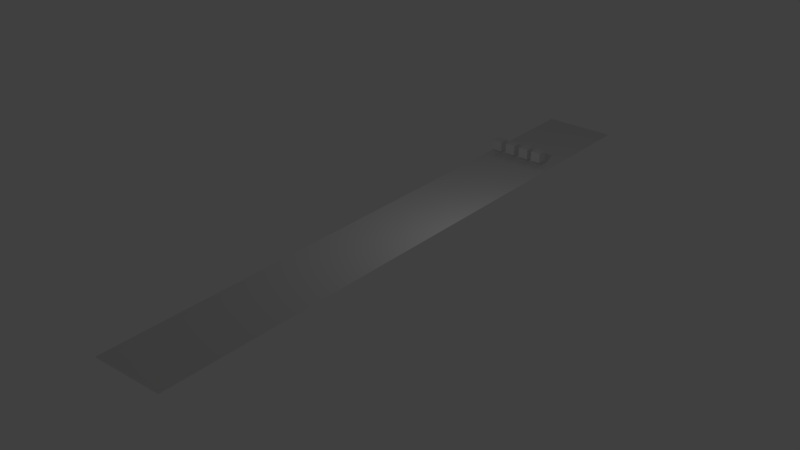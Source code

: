 # Source: Final_with_speed_setup.blend  (saved by Blender 2.78.0; exported with 4.5.12 LTS)
import bpy
from mathutils import Matrix  # noqa: F401  (used for matrix-valued properties, if any)

bpy.ops.wm.read_factory_settings(use_empty=True)
scene = bpy.context.scene
scene.name = 'Scene'

# ---- collections
col_collection_1 = bpy.data.collections.new('Collection 1'); scene.collection.children.link(col_collection_1)
col_collection_2 = bpy.data.collections.new('Collection 2'); scene.collection.children.link(col_collection_2)
col_collection_2.hide_render = True
col_collection_2.hide_viewport = True

# ---- world
world_world = bpy.data.worlds.new('World'); scene.world = world_world
world_world.color = (0.05088, 0.05088, 0.05088)
world_world.use_sun_shadow = False
world_world.sun_shadow_jitter_overblur = 0.0
world_world.cycles.sampling_method = 'MANUAL'

# ---- lights
light_lamp = bpy.data.lights.new('Lamp', 'POINT')
light_lamp.transmission_factor = 0.0
light_lamp.cutoff_distance = 30.0
light_lamp.energy = 100.0
light_lamp.shadow_buffer_clip_start = 1.001
light_lamp.shadow_soft_size = 0.1
light_lamp.shadow_maximum_resolution = 0.006
light_lamp.use_absolute_resolution = True

# ---- meshes
me_cube_004 = bpy.data.meshes.new('Cube.004')
me_cube_004.from_pydata([(-1.0, -1.0, -1.0), (-1.0, -1.0, 1.0), (-1.0, 1.0, -1.0), (-1.0, 1.0, 1.0), (1.0, -1.0, -1.0), (1.0, -1.0, 1.0), (1.0, 1.0, -1.0), (1.0, 1.0, 1.0)], [], [(0, 1, 3, 2), (2, 3, 7, 6), (6, 7, 5, 4), (4, 5, 1, 0), (2, 6, 4, 0), (7, 3, 1, 5)])
me_cube_004.use_remesh_preserve_volume = False
me_cube_004.use_remesh_preserve_attributes = False
me_cube_004.use_mirror_vertex_groups = False
me_cube_004.update()
me_cube_003 = bpy.data.meshes.new('Cube.003')
me_cube_003.from_pydata([(-1.0, -1.0, -1.0), (-1.0, -1.0, 1.0), (-1.0, 1.0, -1.0), (-1.0, 1.0, 1.0), (1.0, -1.0, -1.0), (1.0, -1.0, 1.0), (1.0, 1.0, -1.0), (1.0, 1.0, 1.0)], [], [(0, 1, 3, 2), (2, 3, 7, 6), (6, 7, 5, 4), (4, 5, 1, 0), (2, 6, 4, 0), (7, 3, 1, 5)])
me_cube_003.use_remesh_preserve_volume = False
me_cube_003.use_remesh_preserve_attributes = False
me_cube_003.use_mirror_vertex_groups = False
me_cube_003.update()
me_cube_002 = bpy.data.meshes.new('Cube.002')
me_cube_002.from_pydata([(-1.0, -1.0, -1.0), (-1.0, -1.0, 1.0), (-1.0, 1.0, -1.0), (-1.0, 1.0, 1.0), (1.0, -1.0, -1.0), (1.0, -1.0, 1.0), (1.0, 1.0, -1.0), (1.0, 1.0, 1.0)], [], [(0, 1, 3, 2), (2, 3, 7, 6), (6, 7, 5, 4), (4, 5, 1, 0), (2, 6, 4, 0), (7, 3, 1, 5)])
me_cube_002.use_remesh_preserve_volume = False
me_cube_002.use_remesh_preserve_attributes = False
me_cube_002.use_mirror_vertex_groups = False
me_cube_002.update()
me_cube_001 = bpy.data.meshes.new('Cube.001')
me_cube_001.from_pydata([(-1.0, -1.0, -1.0), (-1.0, -1.0, 1.0), (-1.0, 1.0, -1.0), (-1.0, 1.0, 1.0), (1.0, -1.0, -1.0), (1.0, -1.0, 1.0), (1.0, 1.0, -1.0), (1.0, 1.0, 1.0)], [], [(0, 1, 3, 2), (2, 3, 7, 6), (6, 7, 5, 4), (4, 5, 1, 0), (2, 6, 4, 0), (7, 3, 1, 5)])
me_cube_001.use_remesh_preserve_volume = False
me_cube_001.use_remesh_preserve_attributes = False
me_cube_001.use_mirror_vertex_groups = False
me_cube_001.update()
me_plane = bpy.data.meshes.new('Plane')
me_plane.from_pydata([(-1.0, -1.0, 0.0), (1.0, -1.0, 0.0), (-1.0, 1.0, 0.0), (1.0, 1.0, 0.0)], [], [(0, 1, 3, 2)])
me_plane.use_remesh_preserve_volume = False
me_plane.use_remesh_preserve_attributes = False
me_plane.use_mirror_vertex_groups = False
me_plane.update()
me_sphere_003 = bpy.data.meshes.new('Sphere.003')
me_sphere_003.from_pydata([(0.03806, 0.1913, 0.9808), (0.07466, 0.3753, 0.9239), (0.1084, 0.5449, 0.8315), (0.1379, 0.6935, 0.7071), (0.1622, 0.8155, 0.5556), (0.1802, 0.9061, 0.3827), (0.1913, 0.9619, 0.1951), (0.1951, 0.9808, 7.55e-08), (0.1913, 0.9619, -0.1951), (0.1802, 0.9061, -0.3827), (0.1622, 0.8155, -0.5556), (0.1379, 0.6935, -0.7071), (0.1084, 0.5449, -0.8315), (0.07466, 0.3753, -0.9239), (0.03806, 0.1913, -0.9808), (0.07466, 0.1802, 0.9808), (0.1464, 0.3536, 0.9239), (0.2126, 0.5133, 0.8315), (0.2706, 0.6533, 0.7071), (0.3182, 0.7682, 0.5556), (0.3536, 0.8536, 0.3827), (0.3753, 0.9061, 0.1951), (0.3827, 0.9239, 7.55e-08), (0.3753, 0.9061, -0.1951), (0.3536, 0.8536, -0.3827), (0.3182, 0.7682, -0.5556), (0.2706, 0.6533, -0.7071), (0.2126, 0.5133, -0.8315), (0.1464, 0.3536, -0.9239), (0.07466, 0.1802, -0.9808), (0.1084, 0.1622, 0.9808), (0.2126, 0.3182, 0.9239), (0.3087, 0.4619, 0.8315), (0.3928, 0.5879, 0.7071), (0.4619, 0.6913, 0.5556), (0.5133, 0.7682, 0.3827), (0.5449, 0.8155, 0.1951), (0.5556, 0.8315, 7.55e-08), (0.5449, 0.8155, -0.1951), (0.5133, 0.7682, -0.3827), (0.4619, 0.6913, -0.5556), (0.3928, 0.5879, -0.7071), (0.3087, 0.4619, -0.8315), (0.2126, 0.3182, -0.9239), (0.1084, 0.1622, -0.9808), (0.1379, 0.1379, 0.9808), (0.2706, 0.2706, 0.9239), (0.3928, 0.3928, 0.8315), (0.5, 0.5, 0.7071), (0.5879, 0.5879, 0.5556), (0.6533, 0.6533, 0.3827), (0.6935, 0.6935, 0.1951), (0.7071, 0.7071, 7.55e-08), (0.6935, 0.6935, -0.1951), (0.6533, 0.6533, -0.3827), (0.5879, 0.5879, -0.5556), (0.5, 0.5, -0.7071), (0.3928, 0.3928, -0.8315), (0.2706, 0.2706, -0.9239), (0.1379, 0.1379, -0.9808), (0.1622, 0.1084, 0.9808), (0.3182, 0.2126, 0.9239), (0.4619, 0.3087, 0.8315), (0.5879, 0.3928, 0.7071), (0.6913, 0.4619, 0.5556), (0.7682, 0.5133, 0.3827), (0.8155, 0.5449, 0.1951), (0.8315, 0.5556, 7.55e-08), (0.8155, 0.5449, -0.1951), (0.7682, 0.5133, -0.3827), (0.6913, 0.4619, -0.5556), (0.5879, 0.3928, -0.7071), (0.4619, 0.3087, -0.8315), (0.3182, 0.2126, -0.9239), (0.1622, 0.1084, -0.9808), (0.0, -3.258e-07, -1.0), (0.1802, 0.07466, 0.9808), (0.3536, 0.1464, 0.9239), (0.5133, 0.2126, 0.8315), (0.6533, 0.2706, 0.7071), (0.7682, 0.3182, 0.5556), (0.8536, 0.3536, 0.3827), (0.9061, 0.3753, 0.1951), (0.9239, 0.3827, 7.55e-08), (0.9061, 0.3753, -0.1951), (0.8536, 0.3536, -0.3827), (0.7682, 0.3182, -0.5556), (0.6533, 0.2706, -0.7071), (0.5133, 0.2126, -0.8315), (0.3536, 0.1464, -0.9239), (0.1802, 0.07466, -0.9808), (0.1913, 0.03806, 0.9808), (0.3753, 0.07466, 0.9239), (0.5449, 0.1084, 0.8315), (0.6935, 0.1379, 0.7071), (0.8155, 0.1622, 0.5556), (0.9061, 0.1802, 0.3827), (0.9619, 0.1913, 0.1951), (0.9808, 0.1951, 7.55e-08), (0.9619, 0.1913, -0.1951), (0.9061, 0.1802, -0.3827), (0.8155, 0.1622, -0.5556), (0.6935, 0.1379, -0.7071), (0.5449, 0.1084, -0.8315), (0.3753, 0.07466, -0.9239), (0.1913, 0.03806, -0.9808), (0.1951, -3.266e-07, 0.9808), (0.3827, -3.192e-07, 0.9239), (0.5556, -3.117e-07, 0.8315), (0.7071, -3.192e-07, 0.7071), (0.8315, -3.341e-07, 0.5556), (0.9239, -2.745e-07, 0.3827), (0.9808, -3.937e-07, 0.1951), (1.0, -3.788e-07, 7.55e-08), (0.9808, -3.937e-07, -0.1951), (0.9239, -2.298e-07, -0.3827), (0.8315, -3.341e-07, -0.5556), (0.7071, -3.192e-07, -0.7071), (0.5556, -3.415e-07, -0.8315), (0.3827, -3.043e-07, -0.9239), (0.1951, -3.08e-07, -0.9808), (0.1913, -0.03806, 0.9808), (0.3753, -0.07466, 0.9239), (0.5449, -0.1084, 0.8315), (0.6935, -0.138, 0.7071), (0.8155, -0.1622, 0.5556), (0.9061, -0.1802, 0.3827), (0.9619, -0.1913, 0.1951), (0.9808, -0.1951, 7.55e-08), (0.9619, -0.1913, -0.1951), (0.9061, -0.1802, -0.3827), (0.8155, -0.1622, -0.5556), (0.6935, -0.138, -0.7071), (0.5449, -0.1084, -0.8315), (0.3753, -0.07466, -0.9239), (0.1913, -0.03806, -0.9808), (0.1802, -0.07466, 0.9808), (0.3536, -0.1464, 0.9239), (0.5133, -0.2126, 0.8315), (0.6533, -0.2706, 0.7071), (0.7682, -0.3182, 0.5556), (0.8536, -0.3536, 0.3827), (0.9061, -0.3753, 0.1951), (0.9239, -0.3827, 7.55e-08), (0.9061, -0.3753, -0.1951), (0.8536, -0.3536, -0.3827), (0.7682, -0.3182, -0.5556), (0.6533, -0.2706, -0.7071), (0.5133, -0.2126, -0.8315), (0.3536, -0.1464, -0.9239), (0.1802, -0.07466, -0.9808), (0.1622, -0.1084, 0.9808), (0.3182, -0.2126, 0.9239), (0.4619, -0.3087, 0.8315), (0.5879, -0.3928, 0.7071), (0.6913, -0.4619, 0.5556), (0.7682, -0.5133, 0.3827), (0.8155, -0.5449, 0.1951), (0.8315, -0.5556, 7.55e-08), (0.8155, -0.5449, -0.1951), (0.7682, -0.5133, -0.3827), (0.6913, -0.4619, -0.5556), (0.5879, -0.3928, -0.7071), (0.4619, -0.3087, -0.8315), (0.3182, -0.2126, -0.9239), (0.1622, -0.1084, -0.9808), (0.1379, -0.138, 0.9808), (0.2706, -0.2706, 0.9239), (0.3928, -0.3928, 0.8315), (0.5, -0.5, 0.7071), (0.5879, -0.5879, 0.5556), (0.6533, -0.6533, 0.3827), (0.6935, -0.6935, 0.1951), (0.7071, -0.7071, 7.55e-08), (0.6935, -0.6935, -0.1951), (0.6533, -0.6533, -0.3827), (0.5879, -0.5879, -0.5556), (0.5, -0.5, -0.7071), (0.3928, -0.3928, -0.8315), (0.2706, -0.2706, -0.9239), (0.1379, -0.138, -0.9808), (0.1084, -0.1622, 0.9808), (0.2126, -0.3182, 0.9239), (0.3087, -0.4619, 0.8315), (0.3928, -0.5879, 0.7071), (0.4619, -0.6913, 0.5556), (0.5133, -0.7682, 0.3827), (0.5449, -0.8155, 0.1951), (0.5556, -0.8315, 7.55e-08), (0.5449, -0.8155, -0.1951), (0.5133, -0.7682, -0.3827), (0.4619, -0.6913, -0.5556), (0.3928, -0.5879, -0.7071), (0.3087, -0.4619, -0.8315), (0.2126, -0.3182, -0.9239), (0.1084, -0.1622, -0.9808), (0.07466, -0.1802, 0.9808), (0.1464, -0.3536, 0.9239), (0.2126, -0.5133, 0.8315), (0.2706, -0.6533, 0.7071), (0.3182, -0.7682, 0.5556), (0.3536, -0.8536, 0.3827), (0.3753, -0.9061, 0.1951), (0.3827, -0.9239, 7.55e-08), (0.3753, -0.9061, -0.1951), (0.3536, -0.8536, -0.3827), (0.3182, -0.7682, -0.5556), (0.2706, -0.6533, -0.7071), (0.2126, -0.5133, -0.8315), (0.1464, -0.3536, -0.9239), (0.07466, -0.1802, -0.9808), (0.03806, -0.1913, 0.9808), (0.07466, -0.3753, 0.9239), (0.1084, -0.5449, 0.8315), (0.1379, -0.6935, 0.7071), (0.1622, -0.8155, 0.5556), (0.1802, -0.9061, 0.3827), (0.1913, -0.9619, 0.1951), (0.1951, -0.9808, 7.55e-08), (0.1913, -0.9619, -0.1951), (0.1802, -0.9061, -0.3827), (0.1622, -0.8155, -0.5556), (0.1379, -0.6935, -0.7071), (0.1084, -0.5449, -0.8315), (0.07466, -0.3753, -0.9239), (0.03806, -0.1913, -0.9808), (-7.212e-09, -0.1951, 0.9808), (4.122e-08, -0.3827, 0.9239), (2.632e-08, -0.5556, 0.8315), (-2.584e-08, -0.7071, 0.7071), (-8.544e-08, -0.8315, 0.5556), (6.357e-08, -0.9239, 0.3827), (-8.544e-08, -0.9808, 0.1951), (-1.003e-07, -1.0, 7.55e-08), (-8.544e-08, -0.9808, -0.1951), (6.357e-08, -0.9239, -0.3827), (-8.544e-08, -0.8315, -0.5556), (-2.584e-08, -0.7071, -0.7071), (-1.094e-08, -0.5556, -0.8315), (3.964e-09, -0.3827, -0.9239), (3.964e-09, -0.1951, -0.9808), (-0.03806, -0.1913, 0.9808), (-0.07466, -0.3753, 0.9239), (-0.1084, -0.5449, 0.8315), (-0.1379, -0.6935, 0.7071), (-0.1622, -0.8155, 0.5556), (-0.1802, -0.9061, 0.3827), (-0.1913, -0.9619, 0.1951), (-0.1951, -0.9808, 7.55e-08), (-0.1913, -0.9619, -0.1951), (-0.1802, -0.9061, -0.3827), (-0.1622, -0.8155, -0.5556), (-0.1379, -0.6935, -0.7071), (-0.1084, -0.5449, -0.8315), (-0.07466, -0.3753, -0.9239), (-0.03806, -0.1913, -0.9808), (-0.07466, -0.1802, 0.9808), (-0.1464, -0.3536, 0.9239), (-0.2126, -0.5133, 0.8315), (-0.2706, -0.6533, 0.7071), (-0.3182, -0.7682, 0.5556), (-0.3536, -0.8536, 0.3827), (-0.3753, -0.9061, 0.1951), (-0.3827, -0.9239, 7.55e-08), (-0.3753, -0.9061, -0.1951), (-0.3536, -0.8536, -0.3827), (-0.3182, -0.7682, -0.5556), (-0.2706, -0.6533, -0.7071), (-0.2126, -0.5133, -0.8315), (-0.1464, -0.3536, -0.9239), (-0.07466, -0.1802, -0.9808), (-1.81e-07, -5.968e-07, 1.0), (-0.1084, -0.1622, 0.9808), (-0.2126, -0.3182, 0.9239), (-0.3087, -0.4619, 0.8315), (-0.3928, -0.5879, 0.7071), (-0.4619, -0.6913, 0.5556), (-0.5133, -0.7682, 0.3827), (-0.5449, -0.8155, 0.1951), (-0.5556, -0.8315, 7.55e-08), (-0.5449, -0.8155, -0.1951), (-0.5133, -0.7682, -0.3827), (-0.4619, -0.6913, -0.5556), (-0.3928, -0.5879, -0.7071), (-0.3087, -0.4619, -0.8315), (-0.2126, -0.3182, -0.9239), (-0.1084, -0.1622, -0.9808), (-0.1379, -0.138, 0.9808), (-0.2706, -0.2706, 0.9239), (-0.3928, -0.3928, 0.8315), (-0.5, -0.5, 0.7071), (-0.5879, -0.5879, 0.5556), (-0.6533, -0.6533, 0.3827), (-0.6935, -0.6935, 0.1951), (-0.7071, -0.7071, 7.55e-08), (-0.6935, -0.6935, -0.1951), (-0.6533, -0.6533, -0.3827), (-0.5879, -0.5879, -0.5556), (-0.5, -0.5, -0.7071), (-0.3928, -0.3928, -0.8315), (-0.2706, -0.2706, -0.9239), (-0.1379, -0.1379, -0.9808), (-0.1622, -0.1084, 0.9808), (-0.3182, -0.2126, 0.9239), (-0.4619, -0.3087, 0.8315), (-0.5879, -0.3928, 0.7071), (-0.6913, -0.4619, 0.5556), (-0.7682, -0.5133, 0.3827), (-0.8155, -0.5449, 0.1951), (-0.8315, -0.5556, 7.55e-08), (-0.8155, -0.5449, -0.1951), (-0.7682, -0.5133, -0.3827), (-0.6913, -0.4619, -0.5556), (-0.5879, -0.3928, -0.7071), (-0.4619, -0.3087, -0.8315), (-0.3182, -0.2126, -0.9239), (-0.1622, -0.1084, -0.9808), (-0.1802, -0.07466, 0.9808), (-0.3536, -0.1464, 0.9239), (-0.5133, -0.2126, 0.8315), (-0.6533, -0.2706, 0.7071), (-0.7682, -0.3182, 0.5556), (-0.8536, -0.3536, 0.3827), (-0.9061, -0.3753, 0.1951), (-0.9239, -0.3827, 7.55e-08), (-0.9061, -0.3753, -0.1951), (-0.8536, -0.3536, -0.3827), (-0.7682, -0.3182, -0.5556), (-0.6533, -0.2706, -0.7071), (-0.5133, -0.2126, -0.8315), (-0.3536, -0.1464, -0.9239), (-0.1802, -0.07466, -0.9808), (-0.1913, -0.03806, 0.9808), (-0.3753, -0.07466, 0.9239), (-0.5449, -0.1084, 0.8315), (-0.6935, -0.1379, 0.7071), (-0.8155, -0.1622, 0.5556), (-0.9061, -0.1802, 0.3827), (-0.9619, -0.1913, 0.1951), (-0.9808, -0.1951, 7.55e-08), (-0.9619, -0.1913, -0.1951), (-0.9061, -0.1802, -0.3827), (-0.8155, -0.1622, -0.5556), (-0.6935, -0.1379, -0.7071), (-0.5449, -0.1084, -0.8315), (-0.3753, -0.07466, -0.9239), (-0.1913, -0.03806, -0.9808), (-0.1951, -3.117e-07, 0.9808), (-0.3827, -2.819e-07, 0.9239), (-0.5556, -2.819e-07, 0.8315), (-0.7071, -1.851e-07, 0.7071), (-0.8315, -1.404e-07, 0.5556), (-0.9239, -3.192e-07, 0.3827), (-0.9808, -9.567e-08, 0.1951), (-1.0, -1.404e-07, 7.55e-08), (-0.9808, -9.567e-08, -0.1951), (-0.9239, -3.192e-07, -0.3827), (-0.8315, -1.404e-07, -0.5556), (-0.7071, -1.851e-07, -0.7071), (-0.5556, -2.596e-07, -0.8315), (-0.3827, -2.521e-07, -0.9239), (-0.1951, -3.155e-07, -0.9808), (-0.1913, 0.03806, 0.9808), (-0.3753, 0.07466, 0.9239), (-0.5449, 0.1084, 0.8315), (-0.6935, 0.1379, 0.7071), (-0.8155, 0.1622, 0.5556), (-0.9061, 0.1802, 0.3827), (-0.9619, 0.1913, 0.1951), (-0.9808, 0.1951, 7.55e-08), (-0.9619, 0.1913, -0.1951), (-0.9061, 0.1802, -0.3827), (-0.8155, 0.1622, -0.5556), (-0.6935, 0.1379, -0.7071), (-0.5449, 0.1084, -0.8315), (-0.3753, 0.07466, -0.9239), (-0.1913, 0.03806, -0.9808), (-0.1802, 0.07466, 0.9808), (-0.3536, 0.1464, 0.9239), (-0.5133, 0.2126, 0.8315), (-0.6533, 0.2706, 0.7071), (-0.7682, 0.3182, 0.5556), (-0.8536, 0.3536, 0.3827), (-0.9061, 0.3753, 0.1951), (-0.9239, 0.3827, 7.55e-08), (-0.9061, 0.3753, -0.1951), (-0.8536, 0.3536, -0.3827), (-0.7682, 0.3182, -0.5556), (-0.6533, 0.2706, -0.7071), (-0.5133, 0.2126, -0.8315), (-0.3536, 0.1464, -0.9239), (-0.1802, 0.07466, -0.9808), (-0.1622, 0.1084, 0.9808), (-0.3182, 0.2126, 0.9239), (-0.4619, 0.3087, 0.8315), (-0.5879, 0.3928, 0.7071), (-0.6913, 0.4619, 0.5556), (-0.7682, 0.5133, 0.3827), (-0.8155, 0.5449, 0.1951), (-0.8315, 0.5556, 7.55e-08), (-0.8155, 0.5449, -0.1951), (-0.7682, 0.5133, -0.3827), (-0.6913, 0.4619, -0.5556), (-0.5879, 0.3928, -0.7071), (-0.4619, 0.3087, -0.8315), (-0.3182, 0.2126, -0.9239), (-0.1622, 0.1084, -0.9808), (-0.1379, 0.1379, 0.9808), (-0.2706, 0.2706, 0.9239), (-0.3928, 0.3928, 0.8315), (-0.5, 0.5, 0.7071), (-0.5879, 0.5879, 0.5556), (-0.6533, 0.6533, 0.3827), (-0.6935, 0.6935, 0.1951), (-0.7071, 0.7071, 7.55e-08), (-0.6935, 0.6935, -0.1951), (-0.6533, 0.6533, -0.3827), (-0.5879, 0.5879, -0.5556), (-0.5, 0.5, -0.7071), (-0.3928, 0.3928, -0.8315), (-0.2706, 0.2706, -0.9239), (-0.1379, 0.1379, -0.9808), (-0.1084, 0.1622, 0.9808), (-0.2126, 0.3182, 0.9239), (-0.3087, 0.4619, 0.8315), (-0.3928, 0.5879, 0.7071), (-0.4619, 0.6913, 0.5556), (-0.5133, 0.7682, 0.3827), (-0.5449, 0.8155, 0.1951), (-0.5556, 0.8315, 7.55e-08), (-0.5449, 0.8155, -0.1951), (-0.5133, 0.7682, -0.3827), (-0.4619, 0.6913, -0.5556), (-0.3928, 0.5879, -0.7071), (-0.3087, 0.4619, -0.8315), (-0.2126, 0.3182, -0.9239), (-0.1084, 0.1622, -0.9808), (-0.07466, 0.1802, 0.9808), (-0.1464, 0.3536, 0.9239), (-0.2126, 0.5133, 0.8315), (-0.2706, 0.6533, 0.7071), (-0.3182, 0.7682, 0.5556), (-0.3536, 0.8536, 0.3827), (-0.3753, 0.9061, 0.1951), (-0.3827, 0.9239, 7.55e-08), (-0.3753, 0.9061, -0.1951), (-0.3536, 0.8536, -0.3827), (-0.3182, 0.7682, -0.5556), (-0.2706, 0.6533, -0.7071), (-0.2126, 0.5133, -0.8315), (-0.1464, 0.3536, -0.9239), (-0.07466, 0.1802, -0.9808), (-0.03806, 0.1913, 0.9808), (-0.07466, 0.3753, 0.9239), (-0.1084, 0.5449, 0.8315), (-0.1379, 0.6935, 0.7071), (-0.1622, 0.8155, 0.5556), (-0.1802, 0.9061, 0.3827), (-0.1913, 0.9619, 0.1951), (-0.1951, 0.9808, 7.55e-08), (-0.1913, 0.9619, -0.1951), (-0.1802, 0.9061, -0.3827), (-0.1622, 0.8155, -0.5556), (-0.1379, 0.6935, -0.7071), (-0.1084, 0.5449, -0.8315), (-0.07466, 0.3753, -0.9239), (-0.03806, 0.1913, -0.9808), (3.749e-08, 0.1951, 0.9808), (7.847e-08, 0.3827, 0.9239), (1.083e-07, 0.5556, 0.8315), (1.53e-07, 0.7071, 0.7071), (2.722e-07, 0.8315, 0.5556), (6.357e-08, 0.9239, 0.3827), (2.573e-07, 0.9808, 0.1951), (2.722e-07, 1.0, 7.55e-08), (2.573e-07, 0.9808, -0.1951), (6.357e-08, 0.9239, -0.3827), (2.722e-07, 0.8315, -0.5556), (1.53e-07, 0.7071, -0.7071), (1.232e-07, 0.5556, -0.8315), (7.847e-08, 0.3827, -0.9239), (1.514e-08, 0.1951, -0.9808)], [], [(480, 479, 12, 13), (473, 472, 5, 6), (481, 480, 13, 14), (474, 473, 6, 7), (467, 271, 0), (75, 481, 14), (475, 474, 7, 8), (468, 467, 0, 1), (476, 475, 8, 9), (469, 468, 1, 2), (477, 476, 9, 10), (470, 469, 2, 3), (478, 477, 10, 11), (471, 470, 3, 4), (479, 478, 11, 12), (472, 471, 4, 5), (4, 3, 18, 19), (12, 11, 26, 27), (5, 4, 19, 20), (13, 12, 27, 28), (6, 5, 20, 21), (14, 13, 28, 29), (7, 6, 21, 22), (0, 271, 15), (75, 14, 29), (8, 7, 22, 23), (1, 0, 15, 16), (9, 8, 23, 24), (2, 1, 16, 17), (10, 9, 24, 25), (3, 2, 17, 18), (11, 10, 25, 26), (23, 22, 37, 38), (16, 15, 30, 31), (24, 23, 38, 39), (17, 16, 31, 32), (25, 24, 39, 40), (18, 17, 32, 33), (26, 25, 40, 41), (19, 18, 33, 34), (27, 26, 41, 42), (20, 19, 34, 35), (28, 27, 42, 43), (21, 20, 35, 36), (29, 28, 43, 44), (22, 21, 36, 37), (15, 271, 30), (75, 29, 44), (42, 41, 56, 57), (35, 34, 49, 50), (43, 42, 57, 58), (36, 35, 50, 51), (44, 43, 58, 59), (37, 36, 51, 52), (30, 271, 45), (75, 44, 59), (38, 37, 52, 53), (31, 30, 45, 46), (39, 38, 53, 54), (32, 31, 46, 47), (40, 39, 54, 55), (33, 32, 47, 48), (41, 40, 55, 56), (34, 33, 48, 49), (54, 53, 68, 69), (47, 46, 61, 62), (55, 54, 69, 70), (48, 47, 62, 63), (56, 55, 70, 71), (49, 48, 63, 64), (57, 56, 71, 72), (50, 49, 64, 65), (58, 57, 72, 73), (51, 50, 65, 66), (59, 58, 73, 74), (52, 51, 66, 67), (45, 271, 60), (75, 59, 74), (53, 52, 67, 68), (46, 45, 60, 61), (73, 72, 88, 89), (66, 65, 81, 82), (74, 73, 89, 90), (67, 66, 82, 83), (60, 271, 76), (75, 74, 90), (68, 67, 83, 84), (61, 60, 76, 77), (69, 68, 84, 85), (62, 61, 77, 78), (70, 69, 85, 86), (63, 62, 78, 79), (71, 70, 86, 87), (64, 63, 79, 80), (72, 71, 87, 88), (65, 64, 80, 81), (78, 77, 92, 93), (86, 85, 100, 101), (79, 78, 93, 94), (87, 86, 101, 102), (80, 79, 94, 95), (88, 87, 102, 103), (81, 80, 95, 96), (89, 88, 103, 104), (82, 81, 96, 97), (90, 89, 104, 105), (83, 82, 97, 98), (76, 271, 91), (75, 90, 105), (84, 83, 98, 99), (77, 76, 91, 92), (85, 84, 99, 100), (97, 96, 111, 112), (105, 104, 119, 120), (98, 97, 112, 113), (91, 271, 106), (75, 105, 120), (99, 98, 113, 114), (92, 91, 106, 107), (100, 99, 114, 115), (93, 92, 107, 108), (101, 100, 115, 116), (94, 93, 108, 109), (102, 101, 116, 117), (95, 94, 109, 110), (103, 102, 117, 118), (96, 95, 110, 111), (104, 103, 118, 119), (116, 115, 130, 131), (109, 108, 123, 124), (117, 116, 131, 132), (110, 109, 124, 125), (118, 117, 132, 133), (111, 110, 125, 126), (119, 118, 133, 134), (112, 111, 126, 127), (120, 119, 134, 135), (113, 112, 127, 128), (106, 271, 121), (75, 120, 135), (114, 113, 128, 129), (107, 106, 121, 122), (115, 114, 129, 130), (108, 107, 122, 123), (135, 134, 149, 150), (128, 127, 142, 143), (121, 271, 136), (75, 135, 150), (129, 128, 143, 144), (122, 121, 136, 137), (130, 129, 144, 145), (123, 122, 137, 138), (131, 130, 145, 146), (124, 123, 138, 139), (132, 131, 146, 147), (125, 124, 139, 140), (133, 132, 147, 148), (126, 125, 140, 141), (134, 133, 148, 149), (127, 126, 141, 142), (139, 138, 153, 154), (147, 146, 161, 162), (140, 139, 154, 155), (148, 147, 162, 163), (141, 140, 155, 156), (149, 148, 163, 164), (142, 141, 156, 157), (150, 149, 164, 165), (143, 142, 157, 158), (136, 271, 151), (75, 150, 165), (144, 143, 158, 159), (137, 136, 151, 152), (145, 144, 159, 160), (138, 137, 152, 153), (146, 145, 160, 161), (158, 157, 172, 173), (151, 271, 166), (75, 165, 180), (159, 158, 173, 174), (152, 151, 166, 167), (160, 159, 174, 175), (153, 152, 167, 168), (161, 160, 175, 176), (154, 153, 168, 169), (162, 161, 176, 177), (155, 154, 169, 170), (163, 162, 177, 178), (156, 155, 170, 171), (164, 163, 178, 179), (157, 156, 171, 172), (165, 164, 179, 180), (177, 176, 191, 192), (170, 169, 184, 185), (178, 177, 192, 193), (171, 170, 185, 186), (179, 178, 193, 194), (172, 171, 186, 187), (180, 179, 194, 195), (173, 172, 187, 188), (166, 271, 181), (75, 180, 195), (174, 173, 188, 189), (167, 166, 181, 182), (175, 174, 189, 190), (168, 167, 182, 183), (176, 175, 190, 191), (169, 168, 183, 184), (75, 195, 210), (189, 188, 203, 204), (182, 181, 196, 197), (190, 189, 204, 205), (183, 182, 197, 198), (191, 190, 205, 206), (184, 183, 198, 199), (192, 191, 206, 207), (185, 184, 199, 200), (193, 192, 207, 208), (186, 185, 200, 201), (194, 193, 208, 209), (187, 186, 201, 202), (195, 194, 209, 210), (188, 187, 202, 203), (181, 271, 196), (208, 207, 222, 223), (201, 200, 215, 216), (209, 208, 223, 224), (202, 201, 216, 217), (210, 209, 224, 225), (203, 202, 217, 218), (196, 271, 211), (75, 210, 225), (204, 203, 218, 219), (197, 196, 211, 212), (205, 204, 219, 220), (198, 197, 212, 213), (206, 205, 220, 221), (199, 198, 213, 214), (207, 206, 221, 222), (200, 199, 214, 215), (212, 211, 226, 227), (220, 219, 234, 235), (213, 212, 227, 228), (221, 220, 235, 236), (214, 213, 228, 229), (222, 221, 236, 237), (215, 214, 229, 230), (223, 222, 237, 238), (216, 215, 230, 231), (224, 223, 238, 239), (217, 216, 231, 232), (225, 224, 239, 240), (218, 217, 232, 233), (211, 271, 226), (75, 225, 240), (219, 218, 233, 234), (231, 230, 245, 246), (239, 238, 253, 254), (232, 231, 246, 247), (240, 239, 254, 255), (233, 232, 247, 248), (226, 271, 241), (75, 240, 255), (234, 233, 248, 249), (227, 226, 241, 242), (235, 234, 249, 250), (228, 227, 242, 243), (236, 235, 250, 251), (229, 228, 243, 244), (237, 236, 251, 252), (230, 229, 244, 245), (238, 237, 252, 253), (250, 249, 264, 265), (243, 242, 257, 258), (251, 250, 265, 266), (244, 243, 258, 259), (252, 251, 266, 267), (245, 244, 259, 260), (253, 252, 267, 268), (246, 245, 260, 261), (254, 253, 268, 269), (247, 246, 261, 262), (255, 254, 269, 270), (248, 247, 262, 263), (241, 271, 256), (75, 255, 270), (249, 248, 263, 264), (242, 241, 256, 257), (269, 268, 284, 285), (262, 261, 277, 278), (270, 269, 285, 286), (263, 262, 278, 279), (256, 271, 272), (75, 270, 286), (264, 263, 279, 280), (257, 256, 272, 273), (265, 264, 280, 281), (258, 257, 273, 274), (266, 265, 281, 282), (259, 258, 274, 275), (267, 266, 282, 283), (260, 259, 275, 276), (268, 267, 283, 284), (261, 260, 276, 277), (274, 273, 288, 289), (282, 281, 296, 297), (275, 274, 289, 290), (283, 282, 297, 298), (276, 275, 290, 291), (284, 283, 298, 299), (277, 276, 291, 292), (285, 284, 299, 300), (278, 277, 292, 293), (286, 285, 300, 301), (279, 278, 293, 294), (272, 271, 287), (75, 286, 301), (280, 279, 294, 295), (273, 272, 287, 288), (281, 280, 295, 296), (293, 292, 307, 308), (301, 300, 315, 316), (294, 293, 308, 309), (287, 271, 302), (75, 301, 316), (295, 294, 309, 310), (288, 287, 302, 303), (296, 295, 310, 311), (289, 288, 303, 304), (297, 296, 311, 312), (290, 289, 304, 305), (298, 297, 312, 313), (291, 290, 305, 306), (299, 298, 313, 314), (292, 291, 306, 307), (300, 299, 314, 315), (312, 311, 326, 327), (305, 304, 319, 320), (313, 312, 327, 328), (306, 305, 320, 321), (314, 313, 328, 329), (307, 306, 321, 322), (315, 314, 329, 330), (308, 307, 322, 323), (316, 315, 330, 331), (309, 308, 323, 324), (302, 271, 317), (75, 316, 331), (310, 309, 324, 325), (303, 302, 317, 318), (311, 310, 325, 326), (304, 303, 318, 319), (331, 330, 345, 346), (324, 323, 338, 339), (317, 271, 332), (75, 331, 346), (325, 324, 339, 340), (318, 317, 332, 333), (326, 325, 340, 341), (319, 318, 333, 334), (327, 326, 341, 342), (320, 319, 334, 335), (328, 327, 342, 343), (321, 320, 335, 336), (329, 328, 343, 344), (322, 321, 336, 337), (330, 329, 344, 345), (323, 322, 337, 338), (343, 342, 357, 358), (336, 335, 350, 351), (344, 343, 358, 359), (337, 336, 351, 352), (345, 344, 359, 360), (338, 337, 352, 353), (346, 345, 360, 361), (339, 338, 353, 354), (332, 271, 347), (75, 346, 361), (340, 339, 354, 355), (333, 332, 347, 348), (341, 340, 355, 356), (334, 333, 348, 349), (342, 341, 356, 357), (335, 334, 349, 350), (347, 271, 362), (75, 361, 376), (355, 354, 369, 370), (348, 347, 362, 363), (356, 355, 370, 371), (349, 348, 363, 364), (357, 356, 371, 372), (350, 349, 364, 365), (358, 357, 372, 373), (351, 350, 365, 366), (359, 358, 373, 374), (352, 351, 366, 367), (360, 359, 374, 375), (353, 352, 367, 368), (361, 360, 375, 376), (354, 353, 368, 369), (366, 365, 380, 381), (374, 373, 388, 389), (367, 366, 381, 382), (375, 374, 389, 390), (368, 367, 382, 383), (376, 375, 390, 391), (369, 368, 383, 384), (362, 271, 377), (75, 376, 391), (370, 369, 384, 385), (363, 362, 377, 378), (371, 370, 385, 386), (364, 363, 378, 379), (372, 371, 386, 387), (365, 364, 379, 380), (373, 372, 387, 388), (385, 384, 399, 400), (378, 377, 392, 393), (386, 385, 400, 401), (379, 378, 393, 394), (387, 386, 401, 402), (380, 379, 394, 395), (388, 387, 402, 403), (381, 380, 395, 396), (389, 388, 403, 404), (382, 381, 396, 397), (390, 389, 404, 405), (383, 382, 397, 398), (391, 390, 405, 406), (384, 383, 398, 399), (377, 271, 392), (75, 391, 406), (404, 403, 418, 419), (397, 396, 411, 412), (405, 404, 419, 420), (398, 397, 412, 413), (406, 405, 420, 421), (399, 398, 413, 414), (392, 271, 407), (75, 406, 421), (400, 399, 414, 415), (393, 392, 407, 408), (401, 400, 415, 416), (394, 393, 408, 409), (402, 401, 416, 417), (395, 394, 409, 410), (403, 402, 417, 418), (396, 395, 410, 411), (408, 407, 422, 423), (416, 415, 430, 431), (409, 408, 423, 424), (417, 416, 431, 432), (410, 409, 424, 425), (418, 417, 432, 433), (411, 410, 425, 426), (419, 418, 433, 434), (412, 411, 426, 427), (420, 419, 434, 435), (413, 412, 427, 428), (421, 420, 435, 436), (414, 413, 428, 429), (407, 271, 422), (75, 421, 436), (415, 414, 429, 430), (427, 426, 441, 442), (435, 434, 449, 450), (428, 427, 442, 443), (436, 435, 450, 451), (429, 428, 443, 444), (422, 271, 437), (75, 436, 451), (430, 429, 444, 445), (423, 422, 437, 438), (431, 430, 445, 446), (424, 423, 438, 439), (432, 431, 446, 447), (425, 424, 439, 440), (433, 432, 447, 448), (426, 425, 440, 441), (434, 433, 448, 449), (446, 445, 460, 461), (439, 438, 453, 454), (447, 446, 461, 462), (440, 439, 454, 455), (448, 447, 462, 463), (441, 440, 455, 456), (449, 448, 463, 464), (442, 441, 456, 457), (450, 449, 464, 465), (443, 442, 457, 458), (451, 450, 465, 466), (444, 443, 458, 459), (437, 271, 452), (75, 451, 466), (445, 444, 459, 460), (438, 437, 452, 453), (465, 464, 479, 480), (458, 457, 472, 473), (466, 465, 480, 481), (459, 458, 473, 474), (452, 271, 467), (75, 466, 481), (460, 459, 474, 475), (453, 452, 467, 468), (461, 460, 475, 476), (454, 453, 468, 469), (462, 461, 476, 477), (455, 454, 469, 470), (463, 462, 477, 478), (456, 455, 470, 471), (464, 463, 478, 479), (457, 456, 471, 472)])
me_sphere_003.use_remesh_preserve_volume = False
me_sphere_003.use_remesh_preserve_attributes = False
me_sphere_003.use_mirror_vertex_groups = False
me_sphere_003.update()
me_sphere_002 = bpy.data.meshes.new('Sphere.002')
me_sphere_002.from_pydata([(0.03806, 0.1913, 0.9808), (0.07466, 0.3753, 0.9239), (0.1084, 0.5449, 0.8315), (0.1379, 0.6935, 0.7071), (0.1622, 0.8155, 0.5556), (0.1802, 0.9061, 0.3827), (0.1913, 0.9619, 0.1951), (0.1951, 0.9808, 7.55e-08), (0.1913, 0.9619, -0.1951), (0.1802, 0.9061, -0.3827), (0.1622, 0.8155, -0.5556), (0.1379, 0.6935, -0.7071), (0.1084, 0.5449, -0.8315), (0.07466, 0.3753, -0.9239), (0.03806, 0.1913, -0.9808), (0.07466, 0.1802, 0.9808), (0.1464, 0.3536, 0.9239), (0.2126, 0.5133, 0.8315), (0.2706, 0.6533, 0.7071), (0.3182, 0.7682, 0.5556), (0.3536, 0.8536, 0.3827), (0.3753, 0.9061, 0.1951), (0.3827, 0.9239, 7.55e-08), (0.3753, 0.9061, -0.1951), (0.3536, 0.8536, -0.3827), (0.3182, 0.7682, -0.5556), (0.2706, 0.6533, -0.7071), (0.2126, 0.5133, -0.8315), (0.1464, 0.3536, -0.9239), (0.07466, 0.1802, -0.9808), (0.1084, 0.1622, 0.9808), (0.2126, 0.3182, 0.9239), (0.3087, 0.4619, 0.8315), (0.3928, 0.5879, 0.7071), (0.4619, 0.6913, 0.5556), (0.5133, 0.7682, 0.3827), (0.5449, 0.8155, 0.1951), (0.5556, 0.8315, 7.55e-08), (0.5449, 0.8155, -0.1951), (0.5133, 0.7682, -0.3827), (0.4619, 0.6913, -0.5556), (0.3928, 0.5879, -0.7071), (0.3087, 0.4619, -0.8315), (0.2126, 0.3182, -0.9239), (0.1084, 0.1622, -0.9808), (0.1379, 0.1379, 0.9808), (0.2706, 0.2706, 0.9239), (0.3928, 0.3928, 0.8315), (0.5, 0.5, 0.7071), (0.5879, 0.5879, 0.5556), (0.6533, 0.6533, 0.3827), (0.6935, 0.6935, 0.1951), (0.7071, 0.7071, 7.55e-08), (0.6935, 0.6935, -0.1951), (0.6533, 0.6533, -0.3827), (0.5879, 0.5879, -0.5556), (0.5, 0.5, -0.7071), (0.3928, 0.3928, -0.8315), (0.2706, 0.2706, -0.9239), (0.1379, 0.1379, -0.9808), (0.1622, 0.1084, 0.9808), (0.3182, 0.2126, 0.9239), (0.4619, 0.3087, 0.8315), (0.5879, 0.3928, 0.7071), (0.6913, 0.4619, 0.5556), (0.7682, 0.5133, 0.3827), (0.8155, 0.5449, 0.1951), (0.8315, 0.5556, 7.55e-08), (0.8155, 0.5449, -0.1951), (0.7682, 0.5133, -0.3827), (0.6913, 0.4619, -0.5556), (0.5879, 0.3928, -0.7071), (0.4619, 0.3087, -0.8315), (0.3182, 0.2126, -0.9239), (0.1622, 0.1084, -0.9808), (0.0, -3.258e-07, -1.0), (0.1802, 0.07466, 0.9808), (0.3536, 0.1464, 0.9239), (0.5133, 0.2126, 0.8315), (0.6533, 0.2706, 0.7071), (0.7682, 0.3182, 0.5556), (0.8536, 0.3536, 0.3827), (0.9061, 0.3753, 0.1951), (0.9239, 0.3827, 7.55e-08), (0.9061, 0.3753, -0.1951), (0.8536, 0.3536, -0.3827), (0.7682, 0.3182, -0.5556), (0.6533, 0.2706, -0.7071), (0.5133, 0.2126, -0.8315), (0.3536, 0.1464, -0.9239), (0.1802, 0.07466, -0.9808), (0.1913, 0.03806, 0.9808), (0.3753, 0.07466, 0.9239), (0.5449, 0.1084, 0.8315), (0.6935, 0.1379, 0.7071), (0.8155, 0.1622, 0.5556), (0.9061, 0.1802, 0.3827), (0.9619, 0.1913, 0.1951), (0.9808, 0.1951, 7.55e-08), (0.9619, 0.1913, -0.1951), (0.9061, 0.1802, -0.3827), (0.8155, 0.1622, -0.5556), (0.6935, 0.1379, -0.7071), (0.5449, 0.1084, -0.8315), (0.3753, 0.07466, -0.9239), (0.1913, 0.03806, -0.9808), (0.1951, -3.266e-07, 0.9808), (0.3827, -3.192e-07, 0.9239), (0.5556, -3.117e-07, 0.8315), (0.7071, -3.192e-07, 0.7071), (0.8315, -3.341e-07, 0.5556), (0.9239, -2.745e-07, 0.3827), (0.9808, -3.937e-07, 0.1951), (1.0, -3.788e-07, 7.55e-08), (0.9808, -3.937e-07, -0.1951), (0.9239, -2.298e-07, -0.3827), (0.8315, -3.341e-07, -0.5556), (0.7071, -3.192e-07, -0.7071), (0.5556, -3.415e-07, -0.8315), (0.3827, -3.043e-07, -0.9239), (0.1951, -3.08e-07, -0.9808), (0.1913, -0.03806, 0.9808), (0.3753, -0.07466, 0.9239), (0.5449, -0.1084, 0.8315), (0.6935, -0.138, 0.7071), (0.8155, -0.1622, 0.5556), (0.9061, -0.1802, 0.3827), (0.9619, -0.1913, 0.1951), (0.9808, -0.1951, 7.55e-08), (0.9619, -0.1913, -0.1951), (0.9061, -0.1802, -0.3827), (0.8155, -0.1622, -0.5556), (0.6935, -0.138, -0.7071), (0.5449, -0.1084, -0.8315), (0.3753, -0.07466, -0.9239), (0.1913, -0.03806, -0.9808), (0.1802, -0.07466, 0.9808), (0.3536, -0.1464, 0.9239), (0.5133, -0.2126, 0.8315), (0.6533, -0.2706, 0.7071), (0.7682, -0.3182, 0.5556), (0.8536, -0.3536, 0.3827), (0.9061, -0.3753, 0.1951), (0.9239, -0.3827, 7.55e-08), (0.9061, -0.3753, -0.1951), (0.8536, -0.3536, -0.3827), (0.7682, -0.3182, -0.5556), (0.6533, -0.2706, -0.7071), (0.5133, -0.2126, -0.8315), (0.3536, -0.1464, -0.9239), (0.1802, -0.07466, -0.9808), (0.1622, -0.1084, 0.9808), (0.3182, -0.2126, 0.9239), (0.4619, -0.3087, 0.8315), (0.5879, -0.3928, 0.7071), (0.6913, -0.4619, 0.5556), (0.7682, -0.5133, 0.3827), (0.8155, -0.5449, 0.1951), (0.8315, -0.5556, 7.55e-08), (0.8155, -0.5449, -0.1951), (0.7682, -0.5133, -0.3827), (0.6913, -0.4619, -0.5556), (0.5879, -0.3928, -0.7071), (0.4619, -0.3087, -0.8315), (0.3182, -0.2126, -0.9239), (0.1622, -0.1084, -0.9808), (0.1379, -0.138, 0.9808), (0.2706, -0.2706, 0.9239), (0.3928, -0.3928, 0.8315), (0.5, -0.5, 0.7071), (0.5879, -0.5879, 0.5556), (0.6533, -0.6533, 0.3827), (0.6935, -0.6935, 0.1951), (0.7071, -0.7071, 7.55e-08), (0.6935, -0.6935, -0.1951), (0.6533, -0.6533, -0.3827), (0.5879, -0.5879, -0.5556), (0.5, -0.5, -0.7071), (0.3928, -0.3928, -0.8315), (0.2706, -0.2706, -0.9239), (0.1379, -0.138, -0.9808), (0.1084, -0.1622, 0.9808), (0.2126, -0.3182, 0.9239), (0.3087, -0.4619, 0.8315), (0.3928, -0.5879, 0.7071), (0.4619, -0.6913, 0.5556), (0.5133, -0.7682, 0.3827), (0.5449, -0.8155, 0.1951), (0.5556, -0.8315, 7.55e-08), (0.5449, -0.8155, -0.1951), (0.5133, -0.7682, -0.3827), (0.4619, -0.6913, -0.5556), (0.3928, -0.5879, -0.7071), (0.3087, -0.4619, -0.8315), (0.2126, -0.3182, -0.9239), (0.1084, -0.1622, -0.9808), (0.07466, -0.1802, 0.9808), (0.1464, -0.3536, 0.9239), (0.2126, -0.5133, 0.8315), (0.2706, -0.6533, 0.7071), (0.3182, -0.7682, 0.5556), (0.3536, -0.8536, 0.3827), (0.3753, -0.9061, 0.1951), (0.3827, -0.9239, 7.55e-08), (0.3753, -0.9061, -0.1951), (0.3536, -0.8536, -0.3827), (0.3182, -0.7682, -0.5556), (0.2706, -0.6533, -0.7071), (0.2126, -0.5133, -0.8315), (0.1464, -0.3536, -0.9239), (0.07466, -0.1802, -0.9808), (0.03806, -0.1913, 0.9808), (0.07466, -0.3753, 0.9239), (0.1084, -0.5449, 0.8315), (0.1379, -0.6935, 0.7071), (0.1622, -0.8155, 0.5556), (0.1802, -0.9061, 0.3827), (0.1913, -0.9619, 0.1951), (0.1951, -0.9808, 7.55e-08), (0.1913, -0.9619, -0.1951), (0.1802, -0.9061, -0.3827), (0.1622, -0.8155, -0.5556), (0.1379, -0.6935, -0.7071), (0.1084, -0.5449, -0.8315), (0.07466, -0.3753, -0.9239), (0.03806, -0.1913, -0.9808), (-7.212e-09, -0.1951, 0.9808), (4.122e-08, -0.3827, 0.9239), (2.632e-08, -0.5556, 0.8315), (-2.584e-08, -0.7071, 0.7071), (-8.544e-08, -0.8315, 0.5556), (6.357e-08, -0.9239, 0.3827), (-8.544e-08, -0.9808, 0.1951), (-1.003e-07, -1.0, 7.55e-08), (-8.544e-08, -0.9808, -0.1951), (6.357e-08, -0.9239, -0.3827), (-8.544e-08, -0.8315, -0.5556), (-2.584e-08, -0.7071, -0.7071), (-1.094e-08, -0.5556, -0.8315), (3.964e-09, -0.3827, -0.9239), (3.964e-09, -0.1951, -0.9808), (-0.03806, -0.1913, 0.9808), (-0.07466, -0.3753, 0.9239), (-0.1084, -0.5449, 0.8315), (-0.1379, -0.6935, 0.7071), (-0.1622, -0.8155, 0.5556), (-0.1802, -0.9061, 0.3827), (-0.1913, -0.9619, 0.1951), (-0.1951, -0.9808, 7.55e-08), (-0.1913, -0.9619, -0.1951), (-0.1802, -0.9061, -0.3827), (-0.1622, -0.8155, -0.5556), (-0.1379, -0.6935, -0.7071), (-0.1084, -0.5449, -0.8315), (-0.07466, -0.3753, -0.9239), (-0.03806, -0.1913, -0.9808), (-0.07466, -0.1802, 0.9808), (-0.1464, -0.3536, 0.9239), (-0.2126, -0.5133, 0.8315), (-0.2706, -0.6533, 0.7071), (-0.3182, -0.7682, 0.5556), (-0.3536, -0.8536, 0.3827), (-0.3753, -0.9061, 0.1951), (-0.3827, -0.9239, 7.55e-08), (-0.3753, -0.9061, -0.1951), (-0.3536, -0.8536, -0.3827), (-0.3182, -0.7682, -0.5556), (-0.2706, -0.6533, -0.7071), (-0.2126, -0.5133, -0.8315), (-0.1464, -0.3536, -0.9239), (-0.07466, -0.1802, -0.9808), (-1.81e-07, -5.968e-07, 1.0), (-0.1084, -0.1622, 0.9808), (-0.2126, -0.3182, 0.9239), (-0.3087, -0.4619, 0.8315), (-0.3928, -0.5879, 0.7071), (-0.4619, -0.6913, 0.5556), (-0.5133, -0.7682, 0.3827), (-0.5449, -0.8155, 0.1951), (-0.5556, -0.8315, 7.55e-08), (-0.5449, -0.8155, -0.1951), (-0.5133, -0.7682, -0.3827), (-0.4619, -0.6913, -0.5556), (-0.3928, -0.5879, -0.7071), (-0.3087, -0.4619, -0.8315), (-0.2126, -0.3182, -0.9239), (-0.1084, -0.1622, -0.9808), (-0.1379, -0.138, 0.9808), (-0.2706, -0.2706, 0.9239), (-0.3928, -0.3928, 0.8315), (-0.5, -0.5, 0.7071), (-0.5879, -0.5879, 0.5556), (-0.6533, -0.6533, 0.3827), (-0.6935, -0.6935, 0.1951), (-0.7071, -0.7071, 7.55e-08), (-0.6935, -0.6935, -0.1951), (-0.6533, -0.6533, -0.3827), (-0.5879, -0.5879, -0.5556), (-0.5, -0.5, -0.7071), (-0.3928, -0.3928, -0.8315), (-0.2706, -0.2706, -0.9239), (-0.1379, -0.1379, -0.9808), (-0.1622, -0.1084, 0.9808), (-0.3182, -0.2126, 0.9239), (-0.4619, -0.3087, 0.8315), (-0.5879, -0.3928, 0.7071), (-0.6913, -0.4619, 0.5556), (-0.7682, -0.5133, 0.3827), (-0.8155, -0.5449, 0.1951), (-0.8315, -0.5556, 7.55e-08), (-0.8155, -0.5449, -0.1951), (-0.7682, -0.5133, -0.3827), (-0.6913, -0.4619, -0.5556), (-0.5879, -0.3928, -0.7071), (-0.4619, -0.3087, -0.8315), (-0.3182, -0.2126, -0.9239), (-0.1622, -0.1084, -0.9808), (-0.1802, -0.07466, 0.9808), (-0.3536, -0.1464, 0.9239), (-0.5133, -0.2126, 0.8315), (-0.6533, -0.2706, 0.7071), (-0.7682, -0.3182, 0.5556), (-0.8536, -0.3536, 0.3827), (-0.9061, -0.3753, 0.1951), (-0.9239, -0.3827, 7.55e-08), (-0.9061, -0.3753, -0.1951), (-0.8536, -0.3536, -0.3827), (-0.7682, -0.3182, -0.5556), (-0.6533, -0.2706, -0.7071), (-0.5133, -0.2126, -0.8315), (-0.3536, -0.1464, -0.9239), (-0.1802, -0.07466, -0.9808), (-0.1913, -0.03806, 0.9808), (-0.3753, -0.07466, 0.9239), (-0.5449, -0.1084, 0.8315), (-0.6935, -0.1379, 0.7071), (-0.8155, -0.1622, 0.5556), (-0.9061, -0.1802, 0.3827), (-0.9619, -0.1913, 0.1951), (-0.9808, -0.1951, 7.55e-08), (-0.9619, -0.1913, -0.1951), (-0.9061, -0.1802, -0.3827), (-0.8155, -0.1622, -0.5556), (-0.6935, -0.1379, -0.7071), (-0.5449, -0.1084, -0.8315), (-0.3753, -0.07466, -0.9239), (-0.1913, -0.03806, -0.9808), (-0.1951, -3.117e-07, 0.9808), (-0.3827, -2.819e-07, 0.9239), (-0.5556, -2.819e-07, 0.8315), (-0.7071, -1.851e-07, 0.7071), (-0.8315, -1.404e-07, 0.5556), (-0.9239, -3.192e-07, 0.3827), (-0.9808, -9.567e-08, 0.1951), (-1.0, -1.404e-07, 7.55e-08), (-0.9808, -9.567e-08, -0.1951), (-0.9239, -3.192e-07, -0.3827), (-0.8315, -1.404e-07, -0.5556), (-0.7071, -1.851e-07, -0.7071), (-0.5556, -2.596e-07, -0.8315), (-0.3827, -2.521e-07, -0.9239), (-0.1951, -3.155e-07, -0.9808), (-0.1913, 0.03806, 0.9808), (-0.3753, 0.07466, 0.9239), (-0.5449, 0.1084, 0.8315), (-0.6935, 0.1379, 0.7071), (-0.8155, 0.1622, 0.5556), (-0.9061, 0.1802, 0.3827), (-0.9619, 0.1913, 0.1951), (-0.9808, 0.1951, 7.55e-08), (-0.9619, 0.1913, -0.1951), (-0.9061, 0.1802, -0.3827), (-0.8155, 0.1622, -0.5556), (-0.6935, 0.1379, -0.7071), (-0.5449, 0.1084, -0.8315), (-0.3753, 0.07466, -0.9239), (-0.1913, 0.03806, -0.9808), (-0.1802, 0.07466, 0.9808), (-0.3536, 0.1464, 0.9239), (-0.5133, 0.2126, 0.8315), (-0.6533, 0.2706, 0.7071), (-0.7682, 0.3182, 0.5556), (-0.8536, 0.3536, 0.3827), (-0.9061, 0.3753, 0.1951), (-0.9239, 0.3827, 7.55e-08), (-0.9061, 0.3753, -0.1951), (-0.8536, 0.3536, -0.3827), (-0.7682, 0.3182, -0.5556), (-0.6533, 0.2706, -0.7071), (-0.5133, 0.2126, -0.8315), (-0.3536, 0.1464, -0.9239), (-0.1802, 0.07466, -0.9808), (-0.1622, 0.1084, 0.9808), (-0.3182, 0.2126, 0.9239), (-0.4619, 0.3087, 0.8315), (-0.5879, 0.3928, 0.7071), (-0.6913, 0.4619, 0.5556), (-0.7682, 0.5133, 0.3827), (-0.8155, 0.5449, 0.1951), (-0.8315, 0.5556, 7.55e-08), (-0.8155, 0.5449, -0.1951), (-0.7682, 0.5133, -0.3827), (-0.6913, 0.4619, -0.5556), (-0.5879, 0.3928, -0.7071), (-0.4619, 0.3087, -0.8315), (-0.3182, 0.2126, -0.9239), (-0.1622, 0.1084, -0.9808), (-0.1379, 0.1379, 0.9808), (-0.2706, 0.2706, 0.9239), (-0.3928, 0.3928, 0.8315), (-0.5, 0.5, 0.7071), (-0.5879, 0.5879, 0.5556), (-0.6533, 0.6533, 0.3827), (-0.6935, 0.6935, 0.1951), (-0.7071, 0.7071, 7.55e-08), (-0.6935, 0.6935, -0.1951), (-0.6533, 0.6533, -0.3827), (-0.5879, 0.5879, -0.5556), (-0.5, 0.5, -0.7071), (-0.3928, 0.3928, -0.8315), (-0.2706, 0.2706, -0.9239), (-0.1379, 0.1379, -0.9808), (-0.1084, 0.1622, 0.9808), (-0.2126, 0.3182, 0.9239), (-0.3087, 0.4619, 0.8315), (-0.3928, 0.5879, 0.7071), (-0.4619, 0.6913, 0.5556), (-0.5133, 0.7682, 0.3827), (-0.5449, 0.8155, 0.1951), (-0.5556, 0.8315, 7.55e-08), (-0.5449, 0.8155, -0.1951), (-0.5133, 0.7682, -0.3827), (-0.4619, 0.6913, -0.5556), (-0.3928, 0.5879, -0.7071), (-0.3087, 0.4619, -0.8315), (-0.2126, 0.3182, -0.9239), (-0.1084, 0.1622, -0.9808), (-0.07466, 0.1802, 0.9808), (-0.1464, 0.3536, 0.9239), (-0.2126, 0.5133, 0.8315), (-0.2706, 0.6533, 0.7071), (-0.3182, 0.7682, 0.5556), (-0.3536, 0.8536, 0.3827), (-0.3753, 0.9061, 0.1951), (-0.3827, 0.9239, 7.55e-08), (-0.3753, 0.9061, -0.1951), (-0.3536, 0.8536, -0.3827), (-0.3182, 0.7682, -0.5556), (-0.2706, 0.6533, -0.7071), (-0.2126, 0.5133, -0.8315), (-0.1464, 0.3536, -0.9239), (-0.07466, 0.1802, -0.9808), (-0.03806, 0.1913, 0.9808), (-0.07466, 0.3753, 0.9239), (-0.1084, 0.5449, 0.8315), (-0.1379, 0.6935, 0.7071), (-0.1622, 0.8155, 0.5556), (-0.1802, 0.9061, 0.3827), (-0.1913, 0.9619, 0.1951), (-0.1951, 0.9808, 7.55e-08), (-0.1913, 0.9619, -0.1951), (-0.1802, 0.9061, -0.3827), (-0.1622, 0.8155, -0.5556), (-0.1379, 0.6935, -0.7071), (-0.1084, 0.5449, -0.8315), (-0.07466, 0.3753, -0.9239), (-0.03806, 0.1913, -0.9808), (3.749e-08, 0.1951, 0.9808), (7.847e-08, 0.3827, 0.9239), (1.083e-07, 0.5556, 0.8315), (1.53e-07, 0.7071, 0.7071), (2.722e-07, 0.8315, 0.5556), (6.357e-08, 0.9239, 0.3827), (2.573e-07, 0.9808, 0.1951), (2.722e-07, 1.0, 7.55e-08), (2.573e-07, 0.9808, -0.1951), (6.357e-08, 0.9239, -0.3827), (2.722e-07, 0.8315, -0.5556), (1.53e-07, 0.7071, -0.7071), (1.232e-07, 0.5556, -0.8315), (7.847e-08, 0.3827, -0.9239), (1.514e-08, 0.1951, -0.9808)], [], [(480, 479, 12, 13), (473, 472, 5, 6), (481, 480, 13, 14), (474, 473, 6, 7), (467, 271, 0), (75, 481, 14), (475, 474, 7, 8), (468, 467, 0, 1), (476, 475, 8, 9), (469, 468, 1, 2), (477, 476, 9, 10), (470, 469, 2, 3), (478, 477, 10, 11), (471, 470, 3, 4), (479, 478, 11, 12), (472, 471, 4, 5), (4, 3, 18, 19), (12, 11, 26, 27), (5, 4, 19, 20), (13, 12, 27, 28), (6, 5, 20, 21), (14, 13, 28, 29), (7, 6, 21, 22), (0, 271, 15), (75, 14, 29), (8, 7, 22, 23), (1, 0, 15, 16), (9, 8, 23, 24), (2, 1, 16, 17), (10, 9, 24, 25), (3, 2, 17, 18), (11, 10, 25, 26), (23, 22, 37, 38), (16, 15, 30, 31), (24, 23, 38, 39), (17, 16, 31, 32), (25, 24, 39, 40), (18, 17, 32, 33), (26, 25, 40, 41), (19, 18, 33, 34), (27, 26, 41, 42), (20, 19, 34, 35), (28, 27, 42, 43), (21, 20, 35, 36), (29, 28, 43, 44), (22, 21, 36, 37), (15, 271, 30), (75, 29, 44), (42, 41, 56, 57), (35, 34, 49, 50), (43, 42, 57, 58), (36, 35, 50, 51), (44, 43, 58, 59), (37, 36, 51, 52), (30, 271, 45), (75, 44, 59), (38, 37, 52, 53), (31, 30, 45, 46), (39, 38, 53, 54), (32, 31, 46, 47), (40, 39, 54, 55), (33, 32, 47, 48), (41, 40, 55, 56), (34, 33, 48, 49), (54, 53, 68, 69), (47, 46, 61, 62), (55, 54, 69, 70), (48, 47, 62, 63), (56, 55, 70, 71), (49, 48, 63, 64), (57, 56, 71, 72), (50, 49, 64, 65), (58, 57, 72, 73), (51, 50, 65, 66), (59, 58, 73, 74), (52, 51, 66, 67), (45, 271, 60), (75, 59, 74), (53, 52, 67, 68), (46, 45, 60, 61), (73, 72, 88, 89), (66, 65, 81, 82), (74, 73, 89, 90), (67, 66, 82, 83), (60, 271, 76), (75, 74, 90), (68, 67, 83, 84), (61, 60, 76, 77), (69, 68, 84, 85), (62, 61, 77, 78), (70, 69, 85, 86), (63, 62, 78, 79), (71, 70, 86, 87), (64, 63, 79, 80), (72, 71, 87, 88), (65, 64, 80, 81), (78, 77, 92, 93), (86, 85, 100, 101), (79, 78, 93, 94), (87, 86, 101, 102), (80, 79, 94, 95), (88, 87, 102, 103), (81, 80, 95, 96), (89, 88, 103, 104), (82, 81, 96, 97), (90, 89, 104, 105), (83, 82, 97, 98), (76, 271, 91), (75, 90, 105), (84, 83, 98, 99), (77, 76, 91, 92), (85, 84, 99, 100), (97, 96, 111, 112), (105, 104, 119, 120), (98, 97, 112, 113), (91, 271, 106), (75, 105, 120), (99, 98, 113, 114), (92, 91, 106, 107), (100, 99, 114, 115), (93, 92, 107, 108), (101, 100, 115, 116), (94, 93, 108, 109), (102, 101, 116, 117), (95, 94, 109, 110), (103, 102, 117, 118), (96, 95, 110, 111), (104, 103, 118, 119), (116, 115, 130, 131), (109, 108, 123, 124), (117, 116, 131, 132), (110, 109, 124, 125), (118, 117, 132, 133), (111, 110, 125, 126), (119, 118, 133, 134), (112, 111, 126, 127), (120, 119, 134, 135), (113, 112, 127, 128), (106, 271, 121), (75, 120, 135), (114, 113, 128, 129), (107, 106, 121, 122), (115, 114, 129, 130), (108, 107, 122, 123), (135, 134, 149, 150), (128, 127, 142, 143), (121, 271, 136), (75, 135, 150), (129, 128, 143, 144), (122, 121, 136, 137), (130, 129, 144, 145), (123, 122, 137, 138), (131, 130, 145, 146), (124, 123, 138, 139), (132, 131, 146, 147), (125, 124, 139, 140), (133, 132, 147, 148), (126, 125, 140, 141), (134, 133, 148, 149), (127, 126, 141, 142), (139, 138, 153, 154), (147, 146, 161, 162), (140, 139, 154, 155), (148, 147, 162, 163), (141, 140, 155, 156), (149, 148, 163, 164), (142, 141, 156, 157), (150, 149, 164, 165), (143, 142, 157, 158), (136, 271, 151), (75, 150, 165), (144, 143, 158, 159), (137, 136, 151, 152), (145, 144, 159, 160), (138, 137, 152, 153), (146, 145, 160, 161), (158, 157, 172, 173), (151, 271, 166), (75, 165, 180), (159, 158, 173, 174), (152, 151, 166, 167), (160, 159, 174, 175), (153, 152, 167, 168), (161, 160, 175, 176), (154, 153, 168, 169), (162, 161, 176, 177), (155, 154, 169, 170), (163, 162, 177, 178), (156, 155, 170, 171), (164, 163, 178, 179), (157, 156, 171, 172), (165, 164, 179, 180), (177, 176, 191, 192), (170, 169, 184, 185), (178, 177, 192, 193), (171, 170, 185, 186), (179, 178, 193, 194), (172, 171, 186, 187), (180, 179, 194, 195), (173, 172, 187, 188), (166, 271, 181), (75, 180, 195), (174, 173, 188, 189), (167, 166, 181, 182), (175, 174, 189, 190), (168, 167, 182, 183), (176, 175, 190, 191), (169, 168, 183, 184), (75, 195, 210), (189, 188, 203, 204), (182, 181, 196, 197), (190, 189, 204, 205), (183, 182, 197, 198), (191, 190, 205, 206), (184, 183, 198, 199), (192, 191, 206, 207), (185, 184, 199, 200), (193, 192, 207, 208), (186, 185, 200, 201), (194, 193, 208, 209), (187, 186, 201, 202), (195, 194, 209, 210), (188, 187, 202, 203), (181, 271, 196), (208, 207, 222, 223), (201, 200, 215, 216), (209, 208, 223, 224), (202, 201, 216, 217), (210, 209, 224, 225), (203, 202, 217, 218), (196, 271, 211), (75, 210, 225), (204, 203, 218, 219), (197, 196, 211, 212), (205, 204, 219, 220), (198, 197, 212, 213), (206, 205, 220, 221), (199, 198, 213, 214), (207, 206, 221, 222), (200, 199, 214, 215), (212, 211, 226, 227), (220, 219, 234, 235), (213, 212, 227, 228), (221, 220, 235, 236), (214, 213, 228, 229), (222, 221, 236, 237), (215, 214, 229, 230), (223, 222, 237, 238), (216, 215, 230, 231), (224, 223, 238, 239), (217, 216, 231, 232), (225, 224, 239, 240), (218, 217, 232, 233), (211, 271, 226), (75, 225, 240), (219, 218, 233, 234), (231, 230, 245, 246), (239, 238, 253, 254), (232, 231, 246, 247), (240, 239, 254, 255), (233, 232, 247, 248), (226, 271, 241), (75, 240, 255), (234, 233, 248, 249), (227, 226, 241, 242), (235, 234, 249, 250), (228, 227, 242, 243), (236, 235, 250, 251), (229, 228, 243, 244), (237, 236, 251, 252), (230, 229, 244, 245), (238, 237, 252, 253), (250, 249, 264, 265), (243, 242, 257, 258), (251, 250, 265, 266), (244, 243, 258, 259), (252, 251, 266, 267), (245, 244, 259, 260), (253, 252, 267, 268), (246, 245, 260, 261), (254, 253, 268, 269), (247, 246, 261, 262), (255, 254, 269, 270), (248, 247, 262, 263), (241, 271, 256), (75, 255, 270), (249, 248, 263, 264), (242, 241, 256, 257), (269, 268, 284, 285), (262, 261, 277, 278), (270, 269, 285, 286), (263, 262, 278, 279), (256, 271, 272), (75, 270, 286), (264, 263, 279, 280), (257, 256, 272, 273), (265, 264, 280, 281), (258, 257, 273, 274), (266, 265, 281, 282), (259, 258, 274, 275), (267, 266, 282, 283), (260, 259, 275, 276), (268, 267, 283, 284), (261, 260, 276, 277), (274, 273, 288, 289), (282, 281, 296, 297), (275, 274, 289, 290), (283, 282, 297, 298), (276, 275, 290, 291), (284, 283, 298, 299), (277, 276, 291, 292), (285, 284, 299, 300), (278, 277, 292, 293), (286, 285, 300, 301), (279, 278, 293, 294), (272, 271, 287), (75, 286, 301), (280, 279, 294, 295), (273, 272, 287, 288), (281, 280, 295, 296), (293, 292, 307, 308), (301, 300, 315, 316), (294, 293, 308, 309), (287, 271, 302), (75, 301, 316), (295, 294, 309, 310), (288, 287, 302, 303), (296, 295, 310, 311), (289, 288, 303, 304), (297, 296, 311, 312), (290, 289, 304, 305), (298, 297, 312, 313), (291, 290, 305, 306), (299, 298, 313, 314), (292, 291, 306, 307), (300, 299, 314, 315), (312, 311, 326, 327), (305, 304, 319, 320), (313, 312, 327, 328), (306, 305, 320, 321), (314, 313, 328, 329), (307, 306, 321, 322), (315, 314, 329, 330), (308, 307, 322, 323), (316, 315, 330, 331), (309, 308, 323, 324), (302, 271, 317), (75, 316, 331), (310, 309, 324, 325), (303, 302, 317, 318), (311, 310, 325, 326), (304, 303, 318, 319), (331, 330, 345, 346), (324, 323, 338, 339), (317, 271, 332), (75, 331, 346), (325, 324, 339, 340), (318, 317, 332, 333), (326, 325, 340, 341), (319, 318, 333, 334), (327, 326, 341, 342), (320, 319, 334, 335), (328, 327, 342, 343), (321, 320, 335, 336), (329, 328, 343, 344), (322, 321, 336, 337), (330, 329, 344, 345), (323, 322, 337, 338), (343, 342, 357, 358), (336, 335, 350, 351), (344, 343, 358, 359), (337, 336, 351, 352), (345, 344, 359, 360), (338, 337, 352, 353), (346, 345, 360, 361), (339, 338, 353, 354), (332, 271, 347), (75, 346, 361), (340, 339, 354, 355), (333, 332, 347, 348), (341, 340, 355, 356), (334, 333, 348, 349), (342, 341, 356, 357), (335, 334, 349, 350), (347, 271, 362), (75, 361, 376), (355, 354, 369, 370), (348, 347, 362, 363), (356, 355, 370, 371), (349, 348, 363, 364), (357, 356, 371, 372), (350, 349, 364, 365), (358, 357, 372, 373), (351, 350, 365, 366), (359, 358, 373, 374), (352, 351, 366, 367), (360, 359, 374, 375), (353, 352, 367, 368), (361, 360, 375, 376), (354, 353, 368, 369), (366, 365, 380, 381), (374, 373, 388, 389), (367, 366, 381, 382), (375, 374, 389, 390), (368, 367, 382, 383), (376, 375, 390, 391), (369, 368, 383, 384), (362, 271, 377), (75, 376, 391), (370, 369, 384, 385), (363, 362, 377, 378), (371, 370, 385, 386), (364, 363, 378, 379), (372, 371, 386, 387), (365, 364, 379, 380), (373, 372, 387, 388), (385, 384, 399, 400), (378, 377, 392, 393), (386, 385, 400, 401), (379, 378, 393, 394), (387, 386, 401, 402), (380, 379, 394, 395), (388, 387, 402, 403), (381, 380, 395, 396), (389, 388, 403, 404), (382, 381, 396, 397), (390, 389, 404, 405), (383, 382, 397, 398), (391, 390, 405, 406), (384, 383, 398, 399), (377, 271, 392), (75, 391, 406), (404, 403, 418, 419), (397, 396, 411, 412), (405, 404, 419, 420), (398, 397, 412, 413), (406, 405, 420, 421), (399, 398, 413, 414), (392, 271, 407), (75, 406, 421), (400, 399, 414, 415), (393, 392, 407, 408), (401, 400, 415, 416), (394, 393, 408, 409), (402, 401, 416, 417), (395, 394, 409, 410), (403, 402, 417, 418), (396, 395, 410, 411), (408, 407, 422, 423), (416, 415, 430, 431), (409, 408, 423, 424), (417, 416, 431, 432), (410, 409, 424, 425), (418, 417, 432, 433), (411, 410, 425, 426), (419, 418, 433, 434), (412, 411, 426, 427), (420, 419, 434, 435), (413, 412, 427, 428), (421, 420, 435, 436), (414, 413, 428, 429), (407, 271, 422), (75, 421, 436), (415, 414, 429, 430), (427, 426, 441, 442), (435, 434, 449, 450), (428, 427, 442, 443), (436, 435, 450, 451), (429, 428, 443, 444), (422, 271, 437), (75, 436, 451), (430, 429, 444, 445), (423, 422, 437, 438), (431, 430, 445, 446), (424, 423, 438, 439), (432, 431, 446, 447), (425, 424, 439, 440), (433, 432, 447, 448), (426, 425, 440, 441), (434, 433, 448, 449), (446, 445, 460, 461), (439, 438, 453, 454), (447, 446, 461, 462), (440, 439, 454, 455), (448, 447, 462, 463), (441, 440, 455, 456), (449, 448, 463, 464), (442, 441, 456, 457), (450, 449, 464, 465), (443, 442, 457, 458), (451, 450, 465, 466), (444, 443, 458, 459), (437, 271, 452), (75, 451, 466), (445, 444, 459, 460), (438, 437, 452, 453), (465, 464, 479, 480), (458, 457, 472, 473), (466, 465, 480, 481), (459, 458, 473, 474), (452, 271, 467), (75, 466, 481), (460, 459, 474, 475), (453, 452, 467, 468), (461, 460, 475, 476), (454, 453, 468, 469), (462, 461, 476, 477), (455, 454, 469, 470), (463, 462, 477, 478), (456, 455, 470, 471), (464, 463, 478, 479), (457, 456, 471, 472)])
me_sphere_002.use_remesh_preserve_volume = False
me_sphere_002.use_remesh_preserve_attributes = False
me_sphere_002.use_mirror_vertex_groups = False
me_sphere_002.update()
me_sphere_000 = bpy.data.meshes.new('Sphere.000')
me_sphere_000.from_pydata([(0.03806, 0.1913, 0.9808), (0.07466, 0.3753, 0.9239), (0.1084, 0.5449, 0.8315), (0.1379, 0.6935, 0.7071), (0.1622, 0.8155, 0.5556), (0.1802, 0.9061, 0.3827), (0.1913, 0.9619, 0.1951), (0.1951, 0.9808, 7.55e-08), (0.1913, 0.9619, -0.1951), (0.1802, 0.9061, -0.3827), (0.1622, 0.8155, -0.5556), (0.1379, 0.6935, -0.7071), (0.1084, 0.5449, -0.8315), (0.07466, 0.3753, -0.9239), (0.03806, 0.1913, -0.9808), (0.07466, 0.1802, 0.9808), (0.1464, 0.3536, 0.9239), (0.2126, 0.5133, 0.8315), (0.2706, 0.6533, 0.7071), (0.3182, 0.7682, 0.5556), (0.3536, 0.8536, 0.3827), (0.3753, 0.9061, 0.1951), (0.3827, 0.9239, 7.55e-08), (0.3753, 0.9061, -0.1951), (0.3536, 0.8536, -0.3827), (0.3182, 0.7682, -0.5556), (0.2706, 0.6533, -0.7071), (0.2126, 0.5133, -0.8315), (0.1464, 0.3536, -0.9239), (0.07466, 0.1802, -0.9808), (0.1084, 0.1622, 0.9808), (0.2126, 0.3182, 0.9239), (0.3087, 0.4619, 0.8315), (0.3928, 0.5879, 0.7071), (0.4619, 0.6913, 0.5556), (0.5133, 0.7682, 0.3827), (0.5449, 0.8155, 0.1951), (0.5556, 0.8315, 7.55e-08), (0.5449, 0.8155, -0.1951), (0.5133, 0.7682, -0.3827), (0.4619, 0.6913, -0.5556), (0.3928, 0.5879, -0.7071), (0.3087, 0.4619, -0.8315), (0.2126, 0.3182, -0.9239), (0.1084, 0.1622, -0.9808), (0.1379, 0.1379, 0.9808), (0.2706, 0.2706, 0.9239), (0.3928, 0.3928, 0.8315), (0.5, 0.5, 0.7071), (0.5879, 0.5879, 0.5556), (0.6533, 0.6533, 0.3827), (0.6935, 0.6935, 0.1951), (0.7071, 0.7071, 7.55e-08), (0.6935, 0.6935, -0.1951), (0.6533, 0.6533, -0.3827), (0.5879, 0.5879, -0.5556), (0.5, 0.5, -0.7071), (0.3928, 0.3928, -0.8315), (0.2706, 0.2706, -0.9239), (0.1379, 0.1379, -0.9808), (0.1622, 0.1084, 0.9808), (0.3182, 0.2126, 0.9239), (0.4619, 0.3087, 0.8315), (0.5879, 0.3928, 0.7071), (0.6913, 0.4619, 0.5556), (0.7682, 0.5133, 0.3827), (0.8155, 0.5449, 0.1951), (0.8315, 0.5556, 7.55e-08), (0.8155, 0.5449, -0.1951), (0.7682, 0.5133, -0.3827), (0.6913, 0.4619, -0.5556), (0.5879, 0.3928, -0.7071), (0.4619, 0.3087, -0.8315), (0.3182, 0.2126, -0.9239), (0.1622, 0.1084, -0.9808), (0.0, -3.258e-07, -1.0), (0.1802, 0.07466, 0.9808), (0.3536, 0.1464, 0.9239), (0.5133, 0.2126, 0.8315), (0.6533, 0.2706, 0.7071), (0.7682, 0.3182, 0.5556), (0.8536, 0.3536, 0.3827), (0.9061, 0.3753, 0.1951), (0.9239, 0.3827, 7.55e-08), (0.9061, 0.3753, -0.1951), (0.8536, 0.3536, -0.3827), (0.7682, 0.3182, -0.5556), (0.6533, 0.2706, -0.7071), (0.5133, 0.2126, -0.8315), (0.3536, 0.1464, -0.9239), (0.1802, 0.07466, -0.9808), (0.1913, 0.03806, 0.9808), (0.3753, 0.07466, 0.9239), (0.5449, 0.1084, 0.8315), (0.6935, 0.1379, 0.7071), (0.8155, 0.1622, 0.5556), (0.9061, 0.1802, 0.3827), (0.9619, 0.1913, 0.1951), (0.9808, 0.1951, 7.55e-08), (0.9619, 0.1913, -0.1951), (0.9061, 0.1802, -0.3827), (0.8155, 0.1622, -0.5556), (0.6935, 0.1379, -0.7071), (0.5449, 0.1084, -0.8315), (0.3753, 0.07466, -0.9239), (0.1913, 0.03806, -0.9808), (0.1951, -3.266e-07, 0.9808), (0.3827, -3.192e-07, 0.9239), (0.5556, -3.117e-07, 0.8315), (0.7071, -3.192e-07, 0.7071), (0.8315, -3.341e-07, 0.5556), (0.9239, -2.745e-07, 0.3827), (0.9808, -3.937e-07, 0.1951), (1.0, -3.788e-07, 7.55e-08), (0.9808, -3.937e-07, -0.1951), (0.9239, -2.298e-07, -0.3827), (0.8315, -3.341e-07, -0.5556), (0.7071, -3.192e-07, -0.7071), (0.5556, -3.415e-07, -0.8315), (0.3827, -3.043e-07, -0.9239), (0.1951, -3.08e-07, -0.9808), (0.1913, -0.03806, 0.9808), (0.3753, -0.07466, 0.9239), (0.5449, -0.1084, 0.8315), (0.6935, -0.138, 0.7071), (0.8155, -0.1622, 0.5556), (0.9061, -0.1802, 0.3827), (0.9619, -0.1913, 0.1951), (0.9808, -0.1951, 7.55e-08), (0.9619, -0.1913, -0.1951), (0.9061, -0.1802, -0.3827), (0.8155, -0.1622, -0.5556), (0.6935, -0.138, -0.7071), (0.5449, -0.1084, -0.8315), (0.3753, -0.07466, -0.9239), (0.1913, -0.03806, -0.9808), (0.1802, -0.07466, 0.9808), (0.3536, -0.1464, 0.9239), (0.5133, -0.2126, 0.8315), (0.6533, -0.2706, 0.7071), (0.7682, -0.3182, 0.5556), (0.8536, -0.3536, 0.3827), (0.9061, -0.3753, 0.1951), (0.9239, -0.3827, 7.55e-08), (0.9061, -0.3753, -0.1951), (0.8536, -0.3536, -0.3827), (0.7682, -0.3182, -0.5556), (0.6533, -0.2706, -0.7071), (0.5133, -0.2126, -0.8315), (0.3536, -0.1464, -0.9239), (0.1802, -0.07466, -0.9808), (0.1622, -0.1084, 0.9808), (0.3182, -0.2126, 0.9239), (0.4619, -0.3087, 0.8315), (0.5879, -0.3928, 0.7071), (0.6913, -0.4619, 0.5556), (0.7682, -0.5133, 0.3827), (0.8155, -0.5449, 0.1951), (0.8315, -0.5556, 7.55e-08), (0.8155, -0.5449, -0.1951), (0.7682, -0.5133, -0.3827), (0.6913, -0.4619, -0.5556), (0.5879, -0.3928, -0.7071), (0.4619, -0.3087, -0.8315), (0.3182, -0.2126, -0.9239), (0.1622, -0.1084, -0.9808), (0.1379, -0.138, 0.9808), (0.2706, -0.2706, 0.9239), (0.3928, -0.3928, 0.8315), (0.5, -0.5, 0.7071), (0.5879, -0.5879, 0.5556), (0.6533, -0.6533, 0.3827), (0.6935, -0.6935, 0.1951), (0.7071, -0.7071, 7.55e-08), (0.6935, -0.6935, -0.1951), (0.6533, -0.6533, -0.3827), (0.5879, -0.5879, -0.5556), (0.5, -0.5, -0.7071), (0.3928, -0.3928, -0.8315), (0.2706, -0.2706, -0.9239), (0.1379, -0.138, -0.9808), (0.1084, -0.1622, 0.9808), (0.2126, -0.3182, 0.9239), (0.3087, -0.4619, 0.8315), (0.3928, -0.5879, 0.7071), (0.4619, -0.6913, 0.5556), (0.5133, -0.7682, 0.3827), (0.5449, -0.8155, 0.1951), (0.5556, -0.8315, 7.55e-08), (0.5449, -0.8155, -0.1951), (0.5133, -0.7682, -0.3827), (0.4619, -0.6913, -0.5556), (0.3928, -0.5879, -0.7071), (0.3087, -0.4619, -0.8315), (0.2126, -0.3182, -0.9239), (0.1084, -0.1622, -0.9808), (0.07466, -0.1802, 0.9808), (0.1464, -0.3536, 0.9239), (0.2126, -0.5133, 0.8315), (0.2706, -0.6533, 0.7071), (0.3182, -0.7682, 0.5556), (0.3536, -0.8536, 0.3827), (0.3753, -0.9061, 0.1951), (0.3827, -0.9239, 7.55e-08), (0.3753, -0.9061, -0.1951), (0.3536, -0.8536, -0.3827), (0.3182, -0.7682, -0.5556), (0.2706, -0.6533, -0.7071), (0.2126, -0.5133, -0.8315), (0.1464, -0.3536, -0.9239), (0.07466, -0.1802, -0.9808), (0.03806, -0.1913, 0.9808), (0.07466, -0.3753, 0.9239), (0.1084, -0.5449, 0.8315), (0.1379, -0.6935, 0.7071), (0.1622, -0.8155, 0.5556), (0.1802, -0.9061, 0.3827), (0.1913, -0.9619, 0.1951), (0.1951, -0.9808, 7.55e-08), (0.1913, -0.9619, -0.1951), (0.1802, -0.9061, -0.3827), (0.1622, -0.8155, -0.5556), (0.1379, -0.6935, -0.7071), (0.1084, -0.5449, -0.8315), (0.07466, -0.3753, -0.9239), (0.03806, -0.1913, -0.9808), (-7.212e-09, -0.1951, 0.9808), (4.122e-08, -0.3827, 0.9239), (2.632e-08, -0.5556, 0.8315), (-2.584e-08, -0.7071, 0.7071), (-8.544e-08, -0.8315, 0.5556), (6.357e-08, -0.9239, 0.3827), (-8.544e-08, -0.9808, 0.1951), (-1.003e-07, -1.0, 7.55e-08), (-8.544e-08, -0.9808, -0.1951), (6.357e-08, -0.9239, -0.3827), (-8.544e-08, -0.8315, -0.5556), (-2.584e-08, -0.7071, -0.7071), (-1.094e-08, -0.5556, -0.8315), (3.964e-09, -0.3827, -0.9239), (3.964e-09, -0.1951, -0.9808), (-0.03806, -0.1913, 0.9808), (-0.07466, -0.3753, 0.9239), (-0.1084, -0.5449, 0.8315), (-0.1379, -0.6935, 0.7071), (-0.1622, -0.8155, 0.5556), (-0.1802, -0.9061, 0.3827), (-0.1913, -0.9619, 0.1951), (-0.1951, -0.9808, 7.55e-08), (-0.1913, -0.9619, -0.1951), (-0.1802, -0.9061, -0.3827), (-0.1622, -0.8155, -0.5556), (-0.1379, -0.6935, -0.7071), (-0.1084, -0.5449, -0.8315), (-0.07466, -0.3753, -0.9239), (-0.03806, -0.1913, -0.9808), (-0.07466, -0.1802, 0.9808), (-0.1464, -0.3536, 0.9239), (-0.2126, -0.5133, 0.8315), (-0.2706, -0.6533, 0.7071), (-0.3182, -0.7682, 0.5556), (-0.3536, -0.8536, 0.3827), (-0.3753, -0.9061, 0.1951), (-0.3827, -0.9239, 7.55e-08), (-0.3753, -0.9061, -0.1951), (-0.3536, -0.8536, -0.3827), (-0.3182, -0.7682, -0.5556), (-0.2706, -0.6533, -0.7071), (-0.2126, -0.5133, -0.8315), (-0.1464, -0.3536, -0.9239), (-0.07466, -0.1802, -0.9808), (-1.81e-07, -5.968e-07, 1.0), (-0.1084, -0.1622, 0.9808), (-0.2126, -0.3182, 0.9239), (-0.3087, -0.4619, 0.8315), (-0.3928, -0.5879, 0.7071), (-0.4619, -0.6913, 0.5556), (-0.5133, -0.7682, 0.3827), (-0.5449, -0.8155, 0.1951), (-0.5556, -0.8315, 7.55e-08), (-0.5449, -0.8155, -0.1951), (-0.5133, -0.7682, -0.3827), (-0.4619, -0.6913, -0.5556), (-0.3928, -0.5879, -0.7071), (-0.3087, -0.4619, -0.8315), (-0.2126, -0.3182, -0.9239), (-0.1084, -0.1622, -0.9808), (-0.1379, -0.138, 0.9808), (-0.2706, -0.2706, 0.9239), (-0.3928, -0.3928, 0.8315), (-0.5, -0.5, 0.7071), (-0.5879, -0.5879, 0.5556), (-0.6533, -0.6533, 0.3827), (-0.6935, -0.6935, 0.1951), (-0.7071, -0.7071, 7.55e-08), (-0.6935, -0.6935, -0.1951), (-0.6533, -0.6533, -0.3827), (-0.5879, -0.5879, -0.5556), (-0.5, -0.5, -0.7071), (-0.3928, -0.3928, -0.8315), (-0.2706, -0.2706, -0.9239), (-0.1379, -0.1379, -0.9808), (-0.1622, -0.1084, 0.9808), (-0.3182, -0.2126, 0.9239), (-0.4619, -0.3087, 0.8315), (-0.5879, -0.3928, 0.7071), (-0.6913, -0.4619, 0.5556), (-0.7682, -0.5133, 0.3827), (-0.8155, -0.5449, 0.1951), (-0.8315, -0.5556, 7.55e-08), (-0.8155, -0.5449, -0.1951), (-0.7682, -0.5133, -0.3827), (-0.6913, -0.4619, -0.5556), (-0.5879, -0.3928, -0.7071), (-0.4619, -0.3087, -0.8315), (-0.3182, -0.2126, -0.9239), (-0.1622, -0.1084, -0.9808), (-0.1802, -0.07466, 0.9808), (-0.3536, -0.1464, 0.9239), (-0.5133, -0.2126, 0.8315), (-0.6533, -0.2706, 0.7071), (-0.7682, -0.3182, 0.5556), (-0.8536, -0.3536, 0.3827), (-0.9061, -0.3753, 0.1951), (-0.9239, -0.3827, 7.55e-08), (-0.9061, -0.3753, -0.1951), (-0.8536, -0.3536, -0.3827), (-0.7682, -0.3182, -0.5556), (-0.6533, -0.2706, -0.7071), (-0.5133, -0.2126, -0.8315), (-0.3536, -0.1464, -0.9239), (-0.1802, -0.07466, -0.9808), (-0.1913, -0.03806, 0.9808), (-0.3753, -0.07466, 0.9239), (-0.5449, -0.1084, 0.8315), (-0.6935, -0.1379, 0.7071), (-0.8155, -0.1622, 0.5556), (-0.9061, -0.1802, 0.3827), (-0.9619, -0.1913, 0.1951), (-0.9808, -0.1951, 7.55e-08), (-0.9619, -0.1913, -0.1951), (-0.9061, -0.1802, -0.3827), (-0.8155, -0.1622, -0.5556), (-0.6935, -0.1379, -0.7071), (-0.5449, -0.1084, -0.8315), (-0.3753, -0.07466, -0.9239), (-0.1913, -0.03806, -0.9808), (-0.1951, -3.117e-07, 0.9808), (-0.3827, -2.819e-07, 0.9239), (-0.5556, -2.819e-07, 0.8315), (-0.7071, -1.851e-07, 0.7071), (-0.8315, -1.404e-07, 0.5556), (-0.9239, -3.192e-07, 0.3827), (-0.9808, -9.567e-08, 0.1951), (-1.0, -1.404e-07, 7.55e-08), (-0.9808, -9.567e-08, -0.1951), (-0.9239, -3.192e-07, -0.3827), (-0.8315, -1.404e-07, -0.5556), (-0.7071, -1.851e-07, -0.7071), (-0.5556, -2.596e-07, -0.8315), (-0.3827, -2.521e-07, -0.9239), (-0.1951, -3.155e-07, -0.9808), (-0.1913, 0.03806, 0.9808), (-0.3753, 0.07466, 0.9239), (-0.5449, 0.1084, 0.8315), (-0.6935, 0.1379, 0.7071), (-0.8155, 0.1622, 0.5556), (-0.9061, 0.1802, 0.3827), (-0.9619, 0.1913, 0.1951), (-0.9808, 0.1951, 7.55e-08), (-0.9619, 0.1913, -0.1951), (-0.9061, 0.1802, -0.3827), (-0.8155, 0.1622, -0.5556), (-0.6935, 0.1379, -0.7071), (-0.5449, 0.1084, -0.8315), (-0.3753, 0.07466, -0.9239), (-0.1913, 0.03806, -0.9808), (-0.1802, 0.07466, 0.9808), (-0.3536, 0.1464, 0.9239), (-0.5133, 0.2126, 0.8315), (-0.6533, 0.2706, 0.7071), (-0.7682, 0.3182, 0.5556), (-0.8536, 0.3536, 0.3827), (-0.9061, 0.3753, 0.1951), (-0.9239, 0.3827, 7.55e-08), (-0.9061, 0.3753, -0.1951), (-0.8536, 0.3536, -0.3827), (-0.7682, 0.3182, -0.5556), (-0.6533, 0.2706, -0.7071), (-0.5133, 0.2126, -0.8315), (-0.3536, 0.1464, -0.9239), (-0.1802, 0.07466, -0.9808), (-0.1622, 0.1084, 0.9808), (-0.3182, 0.2126, 0.9239), (-0.4619, 0.3087, 0.8315), (-0.5879, 0.3928, 0.7071), (-0.6913, 0.4619, 0.5556), (-0.7682, 0.5133, 0.3827), (-0.8155, 0.5449, 0.1951), (-0.8315, 0.5556, 7.55e-08), (-0.8155, 0.5449, -0.1951), (-0.7682, 0.5133, -0.3827), (-0.6913, 0.4619, -0.5556), (-0.5879, 0.3928, -0.7071), (-0.4619, 0.3087, -0.8315), (-0.3182, 0.2126, -0.9239), (-0.1622, 0.1084, -0.9808), (-0.1379, 0.1379, 0.9808), (-0.2706, 0.2706, 0.9239), (-0.3928, 0.3928, 0.8315), (-0.5, 0.5, 0.7071), (-0.5879, 0.5879, 0.5556), (-0.6533, 0.6533, 0.3827), (-0.6935, 0.6935, 0.1951), (-0.7071, 0.7071, 7.55e-08), (-0.6935, 0.6935, -0.1951), (-0.6533, 0.6533, -0.3827), (-0.5879, 0.5879, -0.5556), (-0.5, 0.5, -0.7071), (-0.3928, 0.3928, -0.8315), (-0.2706, 0.2706, -0.9239), (-0.1379, 0.1379, -0.9808), (-0.1084, 0.1622, 0.9808), (-0.2126, 0.3182, 0.9239), (-0.3087, 0.4619, 0.8315), (-0.3928, 0.5879, 0.7071), (-0.4619, 0.6913, 0.5556), (-0.5133, 0.7682, 0.3827), (-0.5449, 0.8155, 0.1951), (-0.5556, 0.8315, 7.55e-08), (-0.5449, 0.8155, -0.1951), (-0.5133, 0.7682, -0.3827), (-0.4619, 0.6913, -0.5556), (-0.3928, 0.5879, -0.7071), (-0.3087, 0.4619, -0.8315), (-0.2126, 0.3182, -0.9239), (-0.1084, 0.1622, -0.9808), (-0.07466, 0.1802, 0.9808), (-0.1464, 0.3536, 0.9239), (-0.2126, 0.5133, 0.8315), (-0.2706, 0.6533, 0.7071), (-0.3182, 0.7682, 0.5556), (-0.3536, 0.8536, 0.3827), (-0.3753, 0.9061, 0.1951), (-0.3827, 0.9239, 7.55e-08), (-0.3753, 0.9061, -0.1951), (-0.3536, 0.8536, -0.3827), (-0.3182, 0.7682, -0.5556), (-0.2706, 0.6533, -0.7071), (-0.2126, 0.5133, -0.8315), (-0.1464, 0.3536, -0.9239), (-0.07466, 0.1802, -0.9808), (-0.03806, 0.1913, 0.9808), (-0.07466, 0.3753, 0.9239), (-0.1084, 0.5449, 0.8315), (-0.1379, 0.6935, 0.7071), (-0.1622, 0.8155, 0.5556), (-0.1802, 0.9061, 0.3827), (-0.1913, 0.9619, 0.1951), (-0.1951, 0.9808, 7.55e-08), (-0.1913, 0.9619, -0.1951), (-0.1802, 0.9061, -0.3827), (-0.1622, 0.8155, -0.5556), (-0.1379, 0.6935, -0.7071), (-0.1084, 0.5449, -0.8315), (-0.07466, 0.3753, -0.9239), (-0.03806, 0.1913, -0.9808), (3.749e-08, 0.1951, 0.9808), (7.847e-08, 0.3827, 0.9239), (1.083e-07, 0.5556, 0.8315), (1.53e-07, 0.7071, 0.7071), (2.722e-07, 0.8315, 0.5556), (6.357e-08, 0.9239, 0.3827), (2.573e-07, 0.9808, 0.1951), (2.722e-07, 1.0, 7.55e-08), (2.573e-07, 0.9808, -0.1951), (6.357e-08, 0.9239, -0.3827), (2.722e-07, 0.8315, -0.5556), (1.53e-07, 0.7071, -0.7071), (1.232e-07, 0.5556, -0.8315), (7.847e-08, 0.3827, -0.9239), (1.514e-08, 0.1951, -0.9808)], [], [(480, 479, 12, 13), (473, 472, 5, 6), (481, 480, 13, 14), (474, 473, 6, 7), (467, 271, 0), (75, 481, 14), (475, 474, 7, 8), (468, 467, 0, 1), (476, 475, 8, 9), (469, 468, 1, 2), (477, 476, 9, 10), (470, 469, 2, 3), (478, 477, 10, 11), (471, 470, 3, 4), (479, 478, 11, 12), (472, 471, 4, 5), (4, 3, 18, 19), (12, 11, 26, 27), (5, 4, 19, 20), (13, 12, 27, 28), (6, 5, 20, 21), (14, 13, 28, 29), (7, 6, 21, 22), (0, 271, 15), (75, 14, 29), (8, 7, 22, 23), (1, 0, 15, 16), (9, 8, 23, 24), (2, 1, 16, 17), (10, 9, 24, 25), (3, 2, 17, 18), (11, 10, 25, 26), (23, 22, 37, 38), (16, 15, 30, 31), (24, 23, 38, 39), (17, 16, 31, 32), (25, 24, 39, 40), (18, 17, 32, 33), (26, 25, 40, 41), (19, 18, 33, 34), (27, 26, 41, 42), (20, 19, 34, 35), (28, 27, 42, 43), (21, 20, 35, 36), (29, 28, 43, 44), (22, 21, 36, 37), (15, 271, 30), (75, 29, 44), (42, 41, 56, 57), (35, 34, 49, 50), (43, 42, 57, 58), (36, 35, 50, 51), (44, 43, 58, 59), (37, 36, 51, 52), (30, 271, 45), (75, 44, 59), (38, 37, 52, 53), (31, 30, 45, 46), (39, 38, 53, 54), (32, 31, 46, 47), (40, 39, 54, 55), (33, 32, 47, 48), (41, 40, 55, 56), (34, 33, 48, 49), (54, 53, 68, 69), (47, 46, 61, 62), (55, 54, 69, 70), (48, 47, 62, 63), (56, 55, 70, 71), (49, 48, 63, 64), (57, 56, 71, 72), (50, 49, 64, 65), (58, 57, 72, 73), (51, 50, 65, 66), (59, 58, 73, 74), (52, 51, 66, 67), (45, 271, 60), (75, 59, 74), (53, 52, 67, 68), (46, 45, 60, 61), (73, 72, 88, 89), (66, 65, 81, 82), (74, 73, 89, 90), (67, 66, 82, 83), (60, 271, 76), (75, 74, 90), (68, 67, 83, 84), (61, 60, 76, 77), (69, 68, 84, 85), (62, 61, 77, 78), (70, 69, 85, 86), (63, 62, 78, 79), (71, 70, 86, 87), (64, 63, 79, 80), (72, 71, 87, 88), (65, 64, 80, 81), (78, 77, 92, 93), (86, 85, 100, 101), (79, 78, 93, 94), (87, 86, 101, 102), (80, 79, 94, 95), (88, 87, 102, 103), (81, 80, 95, 96), (89, 88, 103, 104), (82, 81, 96, 97), (90, 89, 104, 105), (83, 82, 97, 98), (76, 271, 91), (75, 90, 105), (84, 83, 98, 99), (77, 76, 91, 92), (85, 84, 99, 100), (97, 96, 111, 112), (105, 104, 119, 120), (98, 97, 112, 113), (91, 271, 106), (75, 105, 120), (99, 98, 113, 114), (92, 91, 106, 107), (100, 99, 114, 115), (93, 92, 107, 108), (101, 100, 115, 116), (94, 93, 108, 109), (102, 101, 116, 117), (95, 94, 109, 110), (103, 102, 117, 118), (96, 95, 110, 111), (104, 103, 118, 119), (116, 115, 130, 131), (109, 108, 123, 124), (117, 116, 131, 132), (110, 109, 124, 125), (118, 117, 132, 133), (111, 110, 125, 126), (119, 118, 133, 134), (112, 111, 126, 127), (120, 119, 134, 135), (113, 112, 127, 128), (106, 271, 121), (75, 120, 135), (114, 113, 128, 129), (107, 106, 121, 122), (115, 114, 129, 130), (108, 107, 122, 123), (135, 134, 149, 150), (128, 127, 142, 143), (121, 271, 136), (75, 135, 150), (129, 128, 143, 144), (122, 121, 136, 137), (130, 129, 144, 145), (123, 122, 137, 138), (131, 130, 145, 146), (124, 123, 138, 139), (132, 131, 146, 147), (125, 124, 139, 140), (133, 132, 147, 148), (126, 125, 140, 141), (134, 133, 148, 149), (127, 126, 141, 142), (139, 138, 153, 154), (147, 146, 161, 162), (140, 139, 154, 155), (148, 147, 162, 163), (141, 140, 155, 156), (149, 148, 163, 164), (142, 141, 156, 157), (150, 149, 164, 165), (143, 142, 157, 158), (136, 271, 151), (75, 150, 165), (144, 143, 158, 159), (137, 136, 151, 152), (145, 144, 159, 160), (138, 137, 152, 153), (146, 145, 160, 161), (158, 157, 172, 173), (151, 271, 166), (75, 165, 180), (159, 158, 173, 174), (152, 151, 166, 167), (160, 159, 174, 175), (153, 152, 167, 168), (161, 160, 175, 176), (154, 153, 168, 169), (162, 161, 176, 177), (155, 154, 169, 170), (163, 162, 177, 178), (156, 155, 170, 171), (164, 163, 178, 179), (157, 156, 171, 172), (165, 164, 179, 180), (177, 176, 191, 192), (170, 169, 184, 185), (178, 177, 192, 193), (171, 170, 185, 186), (179, 178, 193, 194), (172, 171, 186, 187), (180, 179, 194, 195), (173, 172, 187, 188), (166, 271, 181), (75, 180, 195), (174, 173, 188, 189), (167, 166, 181, 182), (175, 174, 189, 190), (168, 167, 182, 183), (176, 175, 190, 191), (169, 168, 183, 184), (75, 195, 210), (189, 188, 203, 204), (182, 181, 196, 197), (190, 189, 204, 205), (183, 182, 197, 198), (191, 190, 205, 206), (184, 183, 198, 199), (192, 191, 206, 207), (185, 184, 199, 200), (193, 192, 207, 208), (186, 185, 200, 201), (194, 193, 208, 209), (187, 186, 201, 202), (195, 194, 209, 210), (188, 187, 202, 203), (181, 271, 196), (208, 207, 222, 223), (201, 200, 215, 216), (209, 208, 223, 224), (202, 201, 216, 217), (210, 209, 224, 225), (203, 202, 217, 218), (196, 271, 211), (75, 210, 225), (204, 203, 218, 219), (197, 196, 211, 212), (205, 204, 219, 220), (198, 197, 212, 213), (206, 205, 220, 221), (199, 198, 213, 214), (207, 206, 221, 222), (200, 199, 214, 215), (212, 211, 226, 227), (220, 219, 234, 235), (213, 212, 227, 228), (221, 220, 235, 236), (214, 213, 228, 229), (222, 221, 236, 237), (215, 214, 229, 230), (223, 222, 237, 238), (216, 215, 230, 231), (224, 223, 238, 239), (217, 216, 231, 232), (225, 224, 239, 240), (218, 217, 232, 233), (211, 271, 226), (75, 225, 240), (219, 218, 233, 234), (231, 230, 245, 246), (239, 238, 253, 254), (232, 231, 246, 247), (240, 239, 254, 255), (233, 232, 247, 248), (226, 271, 241), (75, 240, 255), (234, 233, 248, 249), (227, 226, 241, 242), (235, 234, 249, 250), (228, 227, 242, 243), (236, 235, 250, 251), (229, 228, 243, 244), (237, 236, 251, 252), (230, 229, 244, 245), (238, 237, 252, 253), (250, 249, 264, 265), (243, 242, 257, 258), (251, 250, 265, 266), (244, 243, 258, 259), (252, 251, 266, 267), (245, 244, 259, 260), (253, 252, 267, 268), (246, 245, 260, 261), (254, 253, 268, 269), (247, 246, 261, 262), (255, 254, 269, 270), (248, 247, 262, 263), (241, 271, 256), (75, 255, 270), (249, 248, 263, 264), (242, 241, 256, 257), (269, 268, 284, 285), (262, 261, 277, 278), (270, 269, 285, 286), (263, 262, 278, 279), (256, 271, 272), (75, 270, 286), (264, 263, 279, 280), (257, 256, 272, 273), (265, 264, 280, 281), (258, 257, 273, 274), (266, 265, 281, 282), (259, 258, 274, 275), (267, 266, 282, 283), (260, 259, 275, 276), (268, 267, 283, 284), (261, 260, 276, 277), (274, 273, 288, 289), (282, 281, 296, 297), (275, 274, 289, 290), (283, 282, 297, 298), (276, 275, 290, 291), (284, 283, 298, 299), (277, 276, 291, 292), (285, 284, 299, 300), (278, 277, 292, 293), (286, 285, 300, 301), (279, 278, 293, 294), (272, 271, 287), (75, 286, 301), (280, 279, 294, 295), (273, 272, 287, 288), (281, 280, 295, 296), (293, 292, 307, 308), (301, 300, 315, 316), (294, 293, 308, 309), (287, 271, 302), (75, 301, 316), (295, 294, 309, 310), (288, 287, 302, 303), (296, 295, 310, 311), (289, 288, 303, 304), (297, 296, 311, 312), (290, 289, 304, 305), (298, 297, 312, 313), (291, 290, 305, 306), (299, 298, 313, 314), (292, 291, 306, 307), (300, 299, 314, 315), (312, 311, 326, 327), (305, 304, 319, 320), (313, 312, 327, 328), (306, 305, 320, 321), (314, 313, 328, 329), (307, 306, 321, 322), (315, 314, 329, 330), (308, 307, 322, 323), (316, 315, 330, 331), (309, 308, 323, 324), (302, 271, 317), (75, 316, 331), (310, 309, 324, 325), (303, 302, 317, 318), (311, 310, 325, 326), (304, 303, 318, 319), (331, 330, 345, 346), (324, 323, 338, 339), (317, 271, 332), (75, 331, 346), (325, 324, 339, 340), (318, 317, 332, 333), (326, 325, 340, 341), (319, 318, 333, 334), (327, 326, 341, 342), (320, 319, 334, 335), (328, 327, 342, 343), (321, 320, 335, 336), (329, 328, 343, 344), (322, 321, 336, 337), (330, 329, 344, 345), (323, 322, 337, 338), (343, 342, 357, 358), (336, 335, 350, 351), (344, 343, 358, 359), (337, 336, 351, 352), (345, 344, 359, 360), (338, 337, 352, 353), (346, 345, 360, 361), (339, 338, 353, 354), (332, 271, 347), (75, 346, 361), (340, 339, 354, 355), (333, 332, 347, 348), (341, 340, 355, 356), (334, 333, 348, 349), (342, 341, 356, 357), (335, 334, 349, 350), (347, 271, 362), (75, 361, 376), (355, 354, 369, 370), (348, 347, 362, 363), (356, 355, 370, 371), (349, 348, 363, 364), (357, 356, 371, 372), (350, 349, 364, 365), (358, 357, 372, 373), (351, 350, 365, 366), (359, 358, 373, 374), (352, 351, 366, 367), (360, 359, 374, 375), (353, 352, 367, 368), (361, 360, 375, 376), (354, 353, 368, 369), (366, 365, 380, 381), (374, 373, 388, 389), (367, 366, 381, 382), (375, 374, 389, 390), (368, 367, 382, 383), (376, 375, 390, 391), (369, 368, 383, 384), (362, 271, 377), (75, 376, 391), (370, 369, 384, 385), (363, 362, 377, 378), (371, 370, 385, 386), (364, 363, 378, 379), (372, 371, 386, 387), (365, 364, 379, 380), (373, 372, 387, 388), (385, 384, 399, 400), (378, 377, 392, 393), (386, 385, 400, 401), (379, 378, 393, 394), (387, 386, 401, 402), (380, 379, 394, 395), (388, 387, 402, 403), (381, 380, 395, 396), (389, 388, 403, 404), (382, 381, 396, 397), (390, 389, 404, 405), (383, 382, 397, 398), (391, 390, 405, 406), (384, 383, 398, 399), (377, 271, 392), (75, 391, 406), (404, 403, 418, 419), (397, 396, 411, 412), (405, 404, 419, 420), (398, 397, 412, 413), (406, 405, 420, 421), (399, 398, 413, 414), (392, 271, 407), (75, 406, 421), (400, 399, 414, 415), (393, 392, 407, 408), (401, 400, 415, 416), (394, 393, 408, 409), (402, 401, 416, 417), (395, 394, 409, 410), (403, 402, 417, 418), (396, 395, 410, 411), (408, 407, 422, 423), (416, 415, 430, 431), (409, 408, 423, 424), (417, 416, 431, 432), (410, 409, 424, 425), (418, 417, 432, 433), (411, 410, 425, 426), (419, 418, 433, 434), (412, 411, 426, 427), (420, 419, 434, 435), (413, 412, 427, 428), (421, 420, 435, 436), (414, 413, 428, 429), (407, 271, 422), (75, 421, 436), (415, 414, 429, 430), (427, 426, 441, 442), (435, 434, 449, 450), (428, 427, 442, 443), (436, 435, 450, 451), (429, 428, 443, 444), (422, 271, 437), (75, 436, 451), (430, 429, 444, 445), (423, 422, 437, 438), (431, 430, 445, 446), (424, 423, 438, 439), (432, 431, 446, 447), (425, 424, 439, 440), (433, 432, 447, 448), (426, 425, 440, 441), (434, 433, 448, 449), (446, 445, 460, 461), (439, 438, 453, 454), (447, 446, 461, 462), (440, 439, 454, 455), (448, 447, 462, 463), (441, 440, 455, 456), (449, 448, 463, 464), (442, 441, 456, 457), (450, 449, 464, 465), (443, 442, 457, 458), (451, 450, 465, 466), (444, 443, 458, 459), (437, 271, 452), (75, 451, 466), (445, 444, 459, 460), (438, 437, 452, 453), (465, 464, 479, 480), (458, 457, 472, 473), (466, 465, 480, 481), (459, 458, 473, 474), (452, 271, 467), (75, 466, 481), (460, 459, 474, 475), (453, 452, 467, 468), (461, 460, 475, 476), (454, 453, 468, 469), (462, 461, 476, 477), (455, 454, 469, 470), (463, 462, 477, 478), (456, 455, 470, 471), (464, 463, 478, 479), (457, 456, 471, 472)])
me_sphere_000.use_remesh_preserve_volume = False
me_sphere_000.use_remesh_preserve_attributes = False
me_sphere_000.use_mirror_vertex_groups = False
me_sphere_000.update()
me_sphere_001 = bpy.data.meshes.new('Sphere.001')
me_sphere_001.from_pydata([(0.03806, 0.1913, 0.9808), (0.07466, 0.3753, 0.9239), (0.1084, 0.5449, 0.8315), (0.1379, 0.6935, 0.7071), (0.1622, 0.8155, 0.5556), (0.1802, 0.9061, 0.3827), (0.1913, 0.9619, 0.1951), (0.1951, 0.9808, 7.55e-08), (0.1913, 0.9619, -0.1951), (0.1802, 0.9061, -0.3827), (0.1622, 0.8155, -0.5556), (0.1379, 0.6935, -0.7071), (0.1084, 0.5449, -0.8315), (0.07466, 0.3753, -0.9239), (0.03806, 0.1913, -0.9808), (0.07466, 0.1802, 0.9808), (0.1464, 0.3536, 0.9239), (0.2126, 0.5133, 0.8315), (0.2706, 0.6533, 0.7071), (0.3182, 0.7682, 0.5556), (0.3536, 0.8536, 0.3827), (0.3753, 0.9061, 0.1951), (0.3827, 0.9239, 7.55e-08), (0.3753, 0.9061, -0.1951), (0.3536, 0.8536, -0.3827), (0.3182, 0.7682, -0.5556), (0.2706, 0.6533, -0.7071), (0.2126, 0.5133, -0.8315), (0.1464, 0.3536, -0.9239), (0.07466, 0.1802, -0.9808), (0.1084, 0.1622, 0.9808), (0.2126, 0.3182, 0.9239), (0.3087, 0.4619, 0.8315), (0.3928, 0.5879, 0.7071), (0.4619, 0.6913, 0.5556), (0.5133, 0.7682, 0.3827), (0.5449, 0.8155, 0.1951), (0.5556, 0.8315, 7.55e-08), (0.5449, 0.8155, -0.1951), (0.5133, 0.7682, -0.3827), (0.4619, 0.6913, -0.5556), (0.3928, 0.5879, -0.7071), (0.3087, 0.4619, -0.8315), (0.2126, 0.3182, -0.9239), (0.1084, 0.1622, -0.9808), (0.1379, 0.1379, 0.9808), (0.2706, 0.2706, 0.9239), (0.3928, 0.3928, 0.8315), (0.5, 0.5, 0.7071), (0.5879, 0.5879, 0.5556), (0.6533, 0.6533, 0.3827), (0.6935, 0.6935, 0.1951), (0.7071, 0.7071, 7.55e-08), (0.6935, 0.6935, -0.1951), (0.6533, 0.6533, -0.3827), (0.5879, 0.5879, -0.5556), (0.5, 0.5, -0.7071), (0.3928, 0.3928, -0.8315), (0.2706, 0.2706, -0.9239), (0.1379, 0.1379, -0.9808), (0.1622, 0.1084, 0.9808), (0.3182, 0.2126, 0.9239), (0.4619, 0.3087, 0.8315), (0.5879, 0.3928, 0.7071), (0.6913, 0.4619, 0.5556), (0.7682, 0.5133, 0.3827), (0.8155, 0.5449, 0.1951), (0.8315, 0.5556, 7.55e-08), (0.8155, 0.5449, -0.1951), (0.7682, 0.5133, -0.3827), (0.6913, 0.4619, -0.5556), (0.5879, 0.3928, -0.7071), (0.4619, 0.3087, -0.8315), (0.3182, 0.2126, -0.9239), (0.1622, 0.1084, -0.9808), (0.0, -3.258e-07, -1.0), (0.1802, 0.07466, 0.9808), (0.3536, 0.1464, 0.9239), (0.5133, 0.2126, 0.8315), (0.6533, 0.2706, 0.7071), (0.7682, 0.3182, 0.5556), (0.8536, 0.3536, 0.3827), (0.9061, 0.3753, 0.1951), (0.9239, 0.3827, 7.55e-08), (0.9061, 0.3753, -0.1951), (0.8536, 0.3536, -0.3827), (0.7682, 0.3182, -0.5556), (0.6533, 0.2706, -0.7071), (0.5133, 0.2126, -0.8315), (0.3536, 0.1464, -0.9239), (0.1802, 0.07466, -0.9808), (0.1913, 0.03806, 0.9808), (0.3753, 0.07466, 0.9239), (0.5449, 0.1084, 0.8315), (0.6935, 0.1379, 0.7071), (0.8155, 0.1622, 0.5556), (0.9061, 0.1802, 0.3827), (0.9619, 0.1913, 0.1951), (0.9808, 0.1951, 7.55e-08), (0.9619, 0.1913, -0.1951), (0.9061, 0.1802, -0.3827), (0.8155, 0.1622, -0.5556), (0.6935, 0.1379, -0.7071), (0.5449, 0.1084, -0.8315), (0.3753, 0.07466, -0.9239), (0.1913, 0.03806, -0.9808), (0.1951, -3.266e-07, 0.9808), (0.3827, -3.192e-07, 0.9239), (0.5556, -3.117e-07, 0.8315), (0.7071, -3.192e-07, 0.7071), (0.8315, -3.341e-07, 0.5556), (0.9239, -2.745e-07, 0.3827), (0.9808, -3.937e-07, 0.1951), (1.0, -3.788e-07, 7.55e-08), (0.9808, -3.937e-07, -0.1951), (0.9239, -2.298e-07, -0.3827), (0.8315, -3.341e-07, -0.5556), (0.7071, -3.192e-07, -0.7071), (0.5556, -3.415e-07, -0.8315), (0.3827, -3.043e-07, -0.9239), (0.1951, -3.08e-07, -0.9808), (0.1913, -0.03806, 0.9808), (0.3753, -0.07466, 0.9239), (0.5449, -0.1084, 0.8315), (0.6935, -0.138, 0.7071), (0.8155, -0.1622, 0.5556), (0.9061, -0.1802, 0.3827), (0.9619, -0.1913, 0.1951), (0.9808, -0.1951, 7.55e-08), (0.9619, -0.1913, -0.1951), (0.9061, -0.1802, -0.3827), (0.8155, -0.1622, -0.5556), (0.6935, -0.138, -0.7071), (0.5449, -0.1084, -0.8315), (0.3753, -0.07466, -0.9239), (0.1913, -0.03806, -0.9808), (0.1802, -0.07466, 0.9808), (0.3536, -0.1464, 0.9239), (0.5133, -0.2126, 0.8315), (0.6533, -0.2706, 0.7071), (0.7682, -0.3182, 0.5556), (0.8536, -0.3536, 0.3827), (0.9061, -0.3753, 0.1951), (0.9239, -0.3827, 7.55e-08), (0.9061, -0.3753, -0.1951), (0.8536, -0.3536, -0.3827), (0.7682, -0.3182, -0.5556), (0.6533, -0.2706, -0.7071), (0.5133, -0.2126, -0.8315), (0.3536, -0.1464, -0.9239), (0.1802, -0.07466, -0.9808), (0.1622, -0.1084, 0.9808), (0.3182, -0.2126, 0.9239), (0.4619, -0.3087, 0.8315), (0.5879, -0.3928, 0.7071), (0.6913, -0.4619, 0.5556), (0.7682, -0.5133, 0.3827), (0.8155, -0.5449, 0.1951), (0.8315, -0.5556, 7.55e-08), (0.8155, -0.5449, -0.1951), (0.7682, -0.5133, -0.3827), (0.6913, -0.4619, -0.5556), (0.5879, -0.3928, -0.7071), (0.4619, -0.3087, -0.8315), (0.3182, -0.2126, -0.9239), (0.1622, -0.1084, -0.9808), (0.1379, -0.138, 0.9808), (0.2706, -0.2706, 0.9239), (0.3928, -0.3928, 0.8315), (0.5, -0.5, 0.7071), (0.5879, -0.5879, 0.5556), (0.6533, -0.6533, 0.3827), (0.6935, -0.6935, 0.1951), (0.7071, -0.7071, 7.55e-08), (0.6935, -0.6935, -0.1951), (0.6533, -0.6533, -0.3827), (0.5879, -0.5879, -0.5556), (0.5, -0.5, -0.7071), (0.3928, -0.3928, -0.8315), (0.2706, -0.2706, -0.9239), (0.1379, -0.138, -0.9808), (0.1084, -0.1622, 0.9808), (0.2126, -0.3182, 0.9239), (0.3087, -0.4619, 0.8315), (0.3928, -0.5879, 0.7071), (0.4619, -0.6913, 0.5556), (0.5133, -0.7682, 0.3827), (0.5449, -0.8155, 0.1951), (0.5556, -0.8315, 7.55e-08), (0.5449, -0.8155, -0.1951), (0.5133, -0.7682, -0.3827), (0.4619, -0.6913, -0.5556), (0.3928, -0.5879, -0.7071), (0.3087, -0.4619, -0.8315), (0.2126, -0.3182, -0.9239), (0.1084, -0.1622, -0.9808), (0.07466, -0.1802, 0.9808), (0.1464, -0.3536, 0.9239), (0.2126, -0.5133, 0.8315), (0.2706, -0.6533, 0.7071), (0.3182, -0.7682, 0.5556), (0.3536, -0.8536, 0.3827), (0.3753, -0.9061, 0.1951), (0.3827, -0.9239, 7.55e-08), (0.3753, -0.9061, -0.1951), (0.3536, -0.8536, -0.3827), (0.3182, -0.7682, -0.5556), (0.2706, -0.6533, -0.7071), (0.2126, -0.5133, -0.8315), (0.1464, -0.3536, -0.9239), (0.07466, -0.1802, -0.9808), (0.03806, -0.1913, 0.9808), (0.07466, -0.3753, 0.9239), (0.1084, -0.5449, 0.8315), (0.1379, -0.6935, 0.7071), (0.1622, -0.8155, 0.5556), (0.1802, -0.9061, 0.3827), (0.1913, -0.9619, 0.1951), (0.1951, -0.9808, 7.55e-08), (0.1913, -0.9619, -0.1951), (0.1802, -0.9061, -0.3827), (0.1622, -0.8155, -0.5556), (0.1379, -0.6935, -0.7071), (0.1084, -0.5449, -0.8315), (0.07466, -0.3753, -0.9239), (0.03806, -0.1913, -0.9808), (-7.212e-09, -0.1951, 0.9808), (4.122e-08, -0.3827, 0.9239), (2.632e-08, -0.5556, 0.8315), (-2.584e-08, -0.7071, 0.7071), (-8.544e-08, -0.8315, 0.5556), (6.357e-08, -0.9239, 0.3827), (-8.544e-08, -0.9808, 0.1951), (-1.003e-07, -1.0, 7.55e-08), (-8.544e-08, -0.9808, -0.1951), (6.357e-08, -0.9239, -0.3827), (-8.544e-08, -0.8315, -0.5556), (-2.584e-08, -0.7071, -0.7071), (-1.094e-08, -0.5556, -0.8315), (3.964e-09, -0.3827, -0.9239), (3.964e-09, -0.1951, -0.9808), (-0.03806, -0.1913, 0.9808), (-0.07466, -0.3753, 0.9239), (-0.1084, -0.5449, 0.8315), (-0.1379, -0.6935, 0.7071), (-0.1622, -0.8155, 0.5556), (-0.1802, -0.9061, 0.3827), (-0.1913, -0.9619, 0.1951), (-0.1951, -0.9808, 7.55e-08), (-0.1913, -0.9619, -0.1951), (-0.1802, -0.9061, -0.3827), (-0.1622, -0.8155, -0.5556), (-0.1379, -0.6935, -0.7071), (-0.1084, -0.5449, -0.8315), (-0.07466, -0.3753, -0.9239), (-0.03806, -0.1913, -0.9808), (-0.07466, -0.1802, 0.9808), (-0.1464, -0.3536, 0.9239), (-0.2126, -0.5133, 0.8315), (-0.2706, -0.6533, 0.7071), (-0.3182, -0.7682, 0.5556), (-0.3536, -0.8536, 0.3827), (-0.3753, -0.9061, 0.1951), (-0.3827, -0.9239, 7.55e-08), (-0.3753, -0.9061, -0.1951), (-0.3536, -0.8536, -0.3827), (-0.3182, -0.7682, -0.5556), (-0.2706, -0.6533, -0.7071), (-0.2126, -0.5133, -0.8315), (-0.1464, -0.3536, -0.9239), (-0.07466, -0.1802, -0.9808), (-1.81e-07, -5.968e-07, 1.0), (-0.1084, -0.1622, 0.9808), (-0.2126, -0.3182, 0.9239), (-0.3087, -0.4619, 0.8315), (-0.3928, -0.5879, 0.7071), (-0.4619, -0.6913, 0.5556), (-0.5133, -0.7682, 0.3827), (-0.5449, -0.8155, 0.1951), (-0.5556, -0.8315, 7.55e-08), (-0.5449, -0.8155, -0.1951), (-0.5133, -0.7682, -0.3827), (-0.4619, -0.6913, -0.5556), (-0.3928, -0.5879, -0.7071), (-0.3087, -0.4619, -0.8315), (-0.2126, -0.3182, -0.9239), (-0.1084, -0.1622, -0.9808), (-0.1379, -0.138, 0.9808), (-0.2706, -0.2706, 0.9239), (-0.3928, -0.3928, 0.8315), (-0.5, -0.5, 0.7071), (-0.5879, -0.5879, 0.5556), (-0.6533, -0.6533, 0.3827), (-0.6935, -0.6935, 0.1951), (-0.7071, -0.7071, 7.55e-08), (-0.6935, -0.6935, -0.1951), (-0.6533, -0.6533, -0.3827), (-0.5879, -0.5879, -0.5556), (-0.5, -0.5, -0.7071), (-0.3928, -0.3928, -0.8315), (-0.2706, -0.2706, -0.9239), (-0.1379, -0.1379, -0.9808), (-0.1622, -0.1084, 0.9808), (-0.3182, -0.2126, 0.9239), (-0.4619, -0.3087, 0.8315), (-0.5879, -0.3928, 0.7071), (-0.6913, -0.4619, 0.5556), (-0.7682, -0.5133, 0.3827), (-0.8155, -0.5449, 0.1951), (-0.8315, -0.5556, 7.55e-08), (-0.8155, -0.5449, -0.1951), (-0.7682, -0.5133, -0.3827), (-0.6913, -0.4619, -0.5556), (-0.5879, -0.3928, -0.7071), (-0.4619, -0.3087, -0.8315), (-0.3182, -0.2126, -0.9239), (-0.1622, -0.1084, -0.9808), (-0.1802, -0.07466, 0.9808), (-0.3536, -0.1464, 0.9239), (-0.5133, -0.2126, 0.8315), (-0.6533, -0.2706, 0.7071), (-0.7682, -0.3182, 0.5556), (-0.8536, -0.3536, 0.3827), (-0.9061, -0.3753, 0.1951), (-0.9239, -0.3827, 7.55e-08), (-0.9061, -0.3753, -0.1951), (-0.8536, -0.3536, -0.3827), (-0.7682, -0.3182, -0.5556), (-0.6533, -0.2706, -0.7071), (-0.5133, -0.2126, -0.8315), (-0.3536, -0.1464, -0.9239), (-0.1802, -0.07466, -0.9808), (-0.1913, -0.03806, 0.9808), (-0.3753, -0.07466, 0.9239), (-0.5449, -0.1084, 0.8315), (-0.6935, -0.1379, 0.7071), (-0.8155, -0.1622, 0.5556), (-0.9061, -0.1802, 0.3827), (-0.9619, -0.1913, 0.1951), (-0.9808, -0.1951, 7.55e-08), (-0.9619, -0.1913, -0.1951), (-0.9061, -0.1802, -0.3827), (-0.8155, -0.1622, -0.5556), (-0.6935, -0.1379, -0.7071), (-0.5449, -0.1084, -0.8315), (-0.3753, -0.07466, -0.9239), (-0.1913, -0.03806, -0.9808), (-0.1951, -3.117e-07, 0.9808), (-0.3827, -2.819e-07, 0.9239), (-0.5556, -2.819e-07, 0.8315), (-0.7071, -1.851e-07, 0.7071), (-0.8315, -1.404e-07, 0.5556), (-0.9239, -3.192e-07, 0.3827), (-0.9808, -9.567e-08, 0.1951), (-1.0, -1.404e-07, 7.55e-08), (-0.9808, -9.567e-08, -0.1951), (-0.9239, -3.192e-07, -0.3827), (-0.8315, -1.404e-07, -0.5556), (-0.7071, -1.851e-07, -0.7071), (-0.5556, -2.596e-07, -0.8315), (-0.3827, -2.521e-07, -0.9239), (-0.1951, -3.155e-07, -0.9808), (-0.1913, 0.03806, 0.9808), (-0.3753, 0.07466, 0.9239), (-0.5449, 0.1084, 0.8315), (-0.6935, 0.1379, 0.7071), (-0.8155, 0.1622, 0.5556), (-0.9061, 0.1802, 0.3827), (-0.9619, 0.1913, 0.1951), (-0.9808, 0.1951, 7.55e-08), (-0.9619, 0.1913, -0.1951), (-0.9061, 0.1802, -0.3827), (-0.8155, 0.1622, -0.5556), (-0.6935, 0.1379, -0.7071), (-0.5449, 0.1084, -0.8315), (-0.3753, 0.07466, -0.9239), (-0.1913, 0.03806, -0.9808), (-0.1802, 0.07466, 0.9808), (-0.3536, 0.1464, 0.9239), (-0.5133, 0.2126, 0.8315), (-0.6533, 0.2706, 0.7071), (-0.7682, 0.3182, 0.5556), (-0.8536, 0.3536, 0.3827), (-0.9061, 0.3753, 0.1951), (-0.9239, 0.3827, 7.55e-08), (-0.9061, 0.3753, -0.1951), (-0.8536, 0.3536, -0.3827), (-0.7682, 0.3182, -0.5556), (-0.6533, 0.2706, -0.7071), (-0.5133, 0.2126, -0.8315), (-0.3536, 0.1464, -0.9239), (-0.1802, 0.07466, -0.9808), (-0.1622, 0.1084, 0.9808), (-0.3182, 0.2126, 0.9239), (-0.4619, 0.3087, 0.8315), (-0.5879, 0.3928, 0.7071), (-0.6913, 0.4619, 0.5556), (-0.7682, 0.5133, 0.3827), (-0.8155, 0.5449, 0.1951), (-0.8315, 0.5556, 7.55e-08), (-0.8155, 0.5449, -0.1951), (-0.7682, 0.5133, -0.3827), (-0.6913, 0.4619, -0.5556), (-0.5879, 0.3928, -0.7071), (-0.4619, 0.3087, -0.8315), (-0.3182, 0.2126, -0.9239), (-0.1622, 0.1084, -0.9808), (-0.1379, 0.1379, 0.9808), (-0.2706, 0.2706, 0.9239), (-0.3928, 0.3928, 0.8315), (-0.5, 0.5, 0.7071), (-0.5879, 0.5879, 0.5556), (-0.6533, 0.6533, 0.3827), (-0.6935, 0.6935, 0.1951), (-0.7071, 0.7071, 7.55e-08), (-0.6935, 0.6935, -0.1951), (-0.6533, 0.6533, -0.3827), (-0.5879, 0.5879, -0.5556), (-0.5, 0.5, -0.7071), (-0.3928, 0.3928, -0.8315), (-0.2706, 0.2706, -0.9239), (-0.1379, 0.1379, -0.9808), (-0.1084, 0.1622, 0.9808), (-0.2126, 0.3182, 0.9239), (-0.3087, 0.4619, 0.8315), (-0.3928, 0.5879, 0.7071), (-0.4619, 0.6913, 0.5556), (-0.5133, 0.7682, 0.3827), (-0.5449, 0.8155, 0.1951), (-0.5556, 0.8315, 7.55e-08), (-0.5449, 0.8155, -0.1951), (-0.5133, 0.7682, -0.3827), (-0.4619, 0.6913, -0.5556), (-0.3928, 0.5879, -0.7071), (-0.3087, 0.4619, -0.8315), (-0.2126, 0.3182, -0.9239), (-0.1084, 0.1622, -0.9808), (-0.07466, 0.1802, 0.9808), (-0.1464, 0.3536, 0.9239), (-0.2126, 0.5133, 0.8315), (-0.2706, 0.6533, 0.7071), (-0.3182, 0.7682, 0.5556), (-0.3536, 0.8536, 0.3827), (-0.3753, 0.9061, 0.1951), (-0.3827, 0.9239, 7.55e-08), (-0.3753, 0.9061, -0.1951), (-0.3536, 0.8536, -0.3827), (-0.3182, 0.7682, -0.5556), (-0.2706, 0.6533, -0.7071), (-0.2126, 0.5133, -0.8315), (-0.1464, 0.3536, -0.9239), (-0.07466, 0.1802, -0.9808), (-0.03806, 0.1913, 0.9808), (-0.07466, 0.3753, 0.9239), (-0.1084, 0.5449, 0.8315), (-0.1379, 0.6935, 0.7071), (-0.1622, 0.8155, 0.5556), (-0.1802, 0.9061, 0.3827), (-0.1913, 0.9619, 0.1951), (-0.1951, 0.9808, 7.55e-08), (-0.1913, 0.9619, -0.1951), (-0.1802, 0.9061, -0.3827), (-0.1622, 0.8155, -0.5556), (-0.1379, 0.6935, -0.7071), (-0.1084, 0.5449, -0.8315), (-0.07466, 0.3753, -0.9239), (-0.03806, 0.1913, -0.9808), (3.749e-08, 0.1951, 0.9808), (7.847e-08, 0.3827, 0.9239), (1.083e-07, 0.5556, 0.8315), (1.53e-07, 0.7071, 0.7071), (2.722e-07, 0.8315, 0.5556), (6.357e-08, 0.9239, 0.3827), (2.573e-07, 0.9808, 0.1951), (2.722e-07, 1.0, 7.55e-08), (2.573e-07, 0.9808, -0.1951), (6.357e-08, 0.9239, -0.3827), (2.722e-07, 0.8315, -0.5556), (1.53e-07, 0.7071, -0.7071), (1.232e-07, 0.5556, -0.8315), (7.847e-08, 0.3827, -0.9239), (1.514e-08, 0.1951, -0.9808)], [], [(480, 479, 12, 13), (473, 472, 5, 6), (481, 480, 13, 14), (474, 473, 6, 7), (467, 271, 0), (75, 481, 14), (475, 474, 7, 8), (468, 467, 0, 1), (476, 475, 8, 9), (469, 468, 1, 2), (477, 476, 9, 10), (470, 469, 2, 3), (478, 477, 10, 11), (471, 470, 3, 4), (479, 478, 11, 12), (472, 471, 4, 5), (4, 3, 18, 19), (12, 11, 26, 27), (5, 4, 19, 20), (13, 12, 27, 28), (6, 5, 20, 21), (14, 13, 28, 29), (7, 6, 21, 22), (0, 271, 15), (75, 14, 29), (8, 7, 22, 23), (1, 0, 15, 16), (9, 8, 23, 24), (2, 1, 16, 17), (10, 9, 24, 25), (3, 2, 17, 18), (11, 10, 25, 26), (23, 22, 37, 38), (16, 15, 30, 31), (24, 23, 38, 39), (17, 16, 31, 32), (25, 24, 39, 40), (18, 17, 32, 33), (26, 25, 40, 41), (19, 18, 33, 34), (27, 26, 41, 42), (20, 19, 34, 35), (28, 27, 42, 43), (21, 20, 35, 36), (29, 28, 43, 44), (22, 21, 36, 37), (15, 271, 30), (75, 29, 44), (42, 41, 56, 57), (35, 34, 49, 50), (43, 42, 57, 58), (36, 35, 50, 51), (44, 43, 58, 59), (37, 36, 51, 52), (30, 271, 45), (75, 44, 59), (38, 37, 52, 53), (31, 30, 45, 46), (39, 38, 53, 54), (32, 31, 46, 47), (40, 39, 54, 55), (33, 32, 47, 48), (41, 40, 55, 56), (34, 33, 48, 49), (54, 53, 68, 69), (47, 46, 61, 62), (55, 54, 69, 70), (48, 47, 62, 63), (56, 55, 70, 71), (49, 48, 63, 64), (57, 56, 71, 72), (50, 49, 64, 65), (58, 57, 72, 73), (51, 50, 65, 66), (59, 58, 73, 74), (52, 51, 66, 67), (45, 271, 60), (75, 59, 74), (53, 52, 67, 68), (46, 45, 60, 61), (73, 72, 88, 89), (66, 65, 81, 82), (74, 73, 89, 90), (67, 66, 82, 83), (60, 271, 76), (75, 74, 90), (68, 67, 83, 84), (61, 60, 76, 77), (69, 68, 84, 85), (62, 61, 77, 78), (70, 69, 85, 86), (63, 62, 78, 79), (71, 70, 86, 87), (64, 63, 79, 80), (72, 71, 87, 88), (65, 64, 80, 81), (78, 77, 92, 93), (86, 85, 100, 101), (79, 78, 93, 94), (87, 86, 101, 102), (80, 79, 94, 95), (88, 87, 102, 103), (81, 80, 95, 96), (89, 88, 103, 104), (82, 81, 96, 97), (90, 89, 104, 105), (83, 82, 97, 98), (76, 271, 91), (75, 90, 105), (84, 83, 98, 99), (77, 76, 91, 92), (85, 84, 99, 100), (97, 96, 111, 112), (105, 104, 119, 120), (98, 97, 112, 113), (91, 271, 106), (75, 105, 120), (99, 98, 113, 114), (92, 91, 106, 107), (100, 99, 114, 115), (93, 92, 107, 108), (101, 100, 115, 116), (94, 93, 108, 109), (102, 101, 116, 117), (95, 94, 109, 110), (103, 102, 117, 118), (96, 95, 110, 111), (104, 103, 118, 119), (116, 115, 130, 131), (109, 108, 123, 124), (117, 116, 131, 132), (110, 109, 124, 125), (118, 117, 132, 133), (111, 110, 125, 126), (119, 118, 133, 134), (112, 111, 126, 127), (120, 119, 134, 135), (113, 112, 127, 128), (106, 271, 121), (75, 120, 135), (114, 113, 128, 129), (107, 106, 121, 122), (115, 114, 129, 130), (108, 107, 122, 123), (135, 134, 149, 150), (128, 127, 142, 143), (121, 271, 136), (75, 135, 150), (129, 128, 143, 144), (122, 121, 136, 137), (130, 129, 144, 145), (123, 122, 137, 138), (131, 130, 145, 146), (124, 123, 138, 139), (132, 131, 146, 147), (125, 124, 139, 140), (133, 132, 147, 148), (126, 125, 140, 141), (134, 133, 148, 149), (127, 126, 141, 142), (139, 138, 153, 154), (147, 146, 161, 162), (140, 139, 154, 155), (148, 147, 162, 163), (141, 140, 155, 156), (149, 148, 163, 164), (142, 141, 156, 157), (150, 149, 164, 165), (143, 142, 157, 158), (136, 271, 151), (75, 150, 165), (144, 143, 158, 159), (137, 136, 151, 152), (145, 144, 159, 160), (138, 137, 152, 153), (146, 145, 160, 161), (158, 157, 172, 173), (151, 271, 166), (75, 165, 180), (159, 158, 173, 174), (152, 151, 166, 167), (160, 159, 174, 175), (153, 152, 167, 168), (161, 160, 175, 176), (154, 153, 168, 169), (162, 161, 176, 177), (155, 154, 169, 170), (163, 162, 177, 178), (156, 155, 170, 171), (164, 163, 178, 179), (157, 156, 171, 172), (165, 164, 179, 180), (177, 176, 191, 192), (170, 169, 184, 185), (178, 177, 192, 193), (171, 170, 185, 186), (179, 178, 193, 194), (172, 171, 186, 187), (180, 179, 194, 195), (173, 172, 187, 188), (166, 271, 181), (75, 180, 195), (174, 173, 188, 189), (167, 166, 181, 182), (175, 174, 189, 190), (168, 167, 182, 183), (176, 175, 190, 191), (169, 168, 183, 184), (75, 195, 210), (189, 188, 203, 204), (182, 181, 196, 197), (190, 189, 204, 205), (183, 182, 197, 198), (191, 190, 205, 206), (184, 183, 198, 199), (192, 191, 206, 207), (185, 184, 199, 200), (193, 192, 207, 208), (186, 185, 200, 201), (194, 193, 208, 209), (187, 186, 201, 202), (195, 194, 209, 210), (188, 187, 202, 203), (181, 271, 196), (208, 207, 222, 223), (201, 200, 215, 216), (209, 208, 223, 224), (202, 201, 216, 217), (210, 209, 224, 225), (203, 202, 217, 218), (196, 271, 211), (75, 210, 225), (204, 203, 218, 219), (197, 196, 211, 212), (205, 204, 219, 220), (198, 197, 212, 213), (206, 205, 220, 221), (199, 198, 213, 214), (207, 206, 221, 222), (200, 199, 214, 215), (212, 211, 226, 227), (220, 219, 234, 235), (213, 212, 227, 228), (221, 220, 235, 236), (214, 213, 228, 229), (222, 221, 236, 237), (215, 214, 229, 230), (223, 222, 237, 238), (216, 215, 230, 231), (224, 223, 238, 239), (217, 216, 231, 232), (225, 224, 239, 240), (218, 217, 232, 233), (211, 271, 226), (75, 225, 240), (219, 218, 233, 234), (231, 230, 245, 246), (239, 238, 253, 254), (232, 231, 246, 247), (240, 239, 254, 255), (233, 232, 247, 248), (226, 271, 241), (75, 240, 255), (234, 233, 248, 249), (227, 226, 241, 242), (235, 234, 249, 250), (228, 227, 242, 243), (236, 235, 250, 251), (229, 228, 243, 244), (237, 236, 251, 252), (230, 229, 244, 245), (238, 237, 252, 253), (250, 249, 264, 265), (243, 242, 257, 258), (251, 250, 265, 266), (244, 243, 258, 259), (252, 251, 266, 267), (245, 244, 259, 260), (253, 252, 267, 268), (246, 245, 260, 261), (254, 253, 268, 269), (247, 246, 261, 262), (255, 254, 269, 270), (248, 247, 262, 263), (241, 271, 256), (75, 255, 270), (249, 248, 263, 264), (242, 241, 256, 257), (269, 268, 284, 285), (262, 261, 277, 278), (270, 269, 285, 286), (263, 262, 278, 279), (256, 271, 272), (75, 270, 286), (264, 263, 279, 280), (257, 256, 272, 273), (265, 264, 280, 281), (258, 257, 273, 274), (266, 265, 281, 282), (259, 258, 274, 275), (267, 266, 282, 283), (260, 259, 275, 276), (268, 267, 283, 284), (261, 260, 276, 277), (274, 273, 288, 289), (282, 281, 296, 297), (275, 274, 289, 290), (283, 282, 297, 298), (276, 275, 290, 291), (284, 283, 298, 299), (277, 276, 291, 292), (285, 284, 299, 300), (278, 277, 292, 293), (286, 285, 300, 301), (279, 278, 293, 294), (272, 271, 287), (75, 286, 301), (280, 279, 294, 295), (273, 272, 287, 288), (281, 280, 295, 296), (293, 292, 307, 308), (301, 300, 315, 316), (294, 293, 308, 309), (287, 271, 302), (75, 301, 316), (295, 294, 309, 310), (288, 287, 302, 303), (296, 295, 310, 311), (289, 288, 303, 304), (297, 296, 311, 312), (290, 289, 304, 305), (298, 297, 312, 313), (291, 290, 305, 306), (299, 298, 313, 314), (292, 291, 306, 307), (300, 299, 314, 315), (312, 311, 326, 327), (305, 304, 319, 320), (313, 312, 327, 328), (306, 305, 320, 321), (314, 313, 328, 329), (307, 306, 321, 322), (315, 314, 329, 330), (308, 307, 322, 323), (316, 315, 330, 331), (309, 308, 323, 324), (302, 271, 317), (75, 316, 331), (310, 309, 324, 325), (303, 302, 317, 318), (311, 310, 325, 326), (304, 303, 318, 319), (331, 330, 345, 346), (324, 323, 338, 339), (317, 271, 332), (75, 331, 346), (325, 324, 339, 340), (318, 317, 332, 333), (326, 325, 340, 341), (319, 318, 333, 334), (327, 326, 341, 342), (320, 319, 334, 335), (328, 327, 342, 343), (321, 320, 335, 336), (329, 328, 343, 344), (322, 321, 336, 337), (330, 329, 344, 345), (323, 322, 337, 338), (343, 342, 357, 358), (336, 335, 350, 351), (344, 343, 358, 359), (337, 336, 351, 352), (345, 344, 359, 360), (338, 337, 352, 353), (346, 345, 360, 361), (339, 338, 353, 354), (332, 271, 347), (75, 346, 361), (340, 339, 354, 355), (333, 332, 347, 348), (341, 340, 355, 356), (334, 333, 348, 349), (342, 341, 356, 357), (335, 334, 349, 350), (347, 271, 362), (75, 361, 376), (355, 354, 369, 370), (348, 347, 362, 363), (356, 355, 370, 371), (349, 348, 363, 364), (357, 356, 371, 372), (350, 349, 364, 365), (358, 357, 372, 373), (351, 350, 365, 366), (359, 358, 373, 374), (352, 351, 366, 367), (360, 359, 374, 375), (353, 352, 367, 368), (361, 360, 375, 376), (354, 353, 368, 369), (366, 365, 380, 381), (374, 373, 388, 389), (367, 366, 381, 382), (375, 374, 389, 390), (368, 367, 382, 383), (376, 375, 390, 391), (369, 368, 383, 384), (362, 271, 377), (75, 376, 391), (370, 369, 384, 385), (363, 362, 377, 378), (371, 370, 385, 386), (364, 363, 378, 379), (372, 371, 386, 387), (365, 364, 379, 380), (373, 372, 387, 388), (385, 384, 399, 400), (378, 377, 392, 393), (386, 385, 400, 401), (379, 378, 393, 394), (387, 386, 401, 402), (380, 379, 394, 395), (388, 387, 402, 403), (381, 380, 395, 396), (389, 388, 403, 404), (382, 381, 396, 397), (390, 389, 404, 405), (383, 382, 397, 398), (391, 390, 405, 406), (384, 383, 398, 399), (377, 271, 392), (75, 391, 406), (404, 403, 418, 419), (397, 396, 411, 412), (405, 404, 419, 420), (398, 397, 412, 413), (406, 405, 420, 421), (399, 398, 413, 414), (392, 271, 407), (75, 406, 421), (400, 399, 414, 415), (393, 392, 407, 408), (401, 400, 415, 416), (394, 393, 408, 409), (402, 401, 416, 417), (395, 394, 409, 410), (403, 402, 417, 418), (396, 395, 410, 411), (408, 407, 422, 423), (416, 415, 430, 431), (409, 408, 423, 424), (417, 416, 431, 432), (410, 409, 424, 425), (418, 417, 432, 433), (411, 410, 425, 426), (419, 418, 433, 434), (412, 411, 426, 427), (420, 419, 434, 435), (413, 412, 427, 428), (421, 420, 435, 436), (414, 413, 428, 429), (407, 271, 422), (75, 421, 436), (415, 414, 429, 430), (427, 426, 441, 442), (435, 434, 449, 450), (428, 427, 442, 443), (436, 435, 450, 451), (429, 428, 443, 444), (422, 271, 437), (75, 436, 451), (430, 429, 444, 445), (423, 422, 437, 438), (431, 430, 445, 446), (424, 423, 438, 439), (432, 431, 446, 447), (425, 424, 439, 440), (433, 432, 447, 448), (426, 425, 440, 441), (434, 433, 448, 449), (446, 445, 460, 461), (439, 438, 453, 454), (447, 446, 461, 462), (440, 439, 454, 455), (448, 447, 462, 463), (441, 440, 455, 456), (449, 448, 463, 464), (442, 441, 456, 457), (450, 449, 464, 465), (443, 442, 457, 458), (451, 450, 465, 466), (444, 443, 458, 459), (437, 271, 452), (75, 451, 466), (445, 444, 459, 460), (438, 437, 452, 453), (465, 464, 479, 480), (458, 457, 472, 473), (466, 465, 480, 481), (459, 458, 473, 474), (452, 271, 467), (75, 466, 481), (460, 459, 474, 475), (453, 452, 467, 468), (461, 460, 475, 476), (454, 453, 468, 469), (462, 461, 476, 477), (455, 454, 469, 470), (463, 462, 477, 478), (456, 455, 470, 471), (464, 463, 478, 479), (457, 456, 471, 472)])
me_sphere_001.use_remesh_preserve_volume = False
me_sphere_001.use_remesh_preserve_attributes = False
me_sphere_001.use_mirror_vertex_groups = False
me_sphere_001.update()

# ---- objects
ob_empdd = bpy.data.objects.new('EmpDD', None)
ob_empmd = bpy.data.objects.new('EmpMD', None)
ob_empmg = bpy.data.objects.new('EmpMG', None)
ob_empgg = bpy.data.objects.new('EmpGG', None)
ob_bdd = bpy.data.objects.new('BDD', me_cube_004)
ob_bmd = bpy.data.objects.new('BMD', me_cube_003)
ob_bmg = bpy.data.objects.new('BMG', me_cube_002)
ob_bgg = bpy.data.objects.new('BGG', me_cube_001)
ob_plane = bpy.data.objects.new('Plane', me_plane)
ob_lamp = bpy.data.objects.new('Lamp', light_lamp)
ob_spheredd = bpy.data.objects.new('SphereDD', me_sphere_003)
ob_spheremd = bpy.data.objects.new('SphereMD', me_sphere_002)
ob_spheremg = bpy.data.objects.new('SphereMG', me_sphere_000)
ob_spheregg = bpy.data.objects.new('SphereGG', me_sphere_001)

# ---- transforms, parenting, visibility, modifiers, constraints
ob_empdd.location = (-1.165, -5.658, 0.0)
ob_empdd.scale = (0.417, 0.417, 0.417)
ob_empdd.empty_display_type = 'SPHERE'
ob_empdd.empty_image_offset = (0.0, 0.0)
ob_empdd.lineart.crease_threshold = 0.0
ob_empmd.location = (-0.3825, -5.658, 0.0)
ob_empmd.scale = (0.417, 0.417, 0.417)
ob_empmd.empty_display_type = 'SPHERE'
ob_empmd.empty_image_offset = (0.0, 0.0)
ob_empmd.lineart.crease_threshold = 0.0
ob_empmg.location = (0.4116, -5.658, 0.0)
ob_empmg.scale = (0.417, 0.417, 0.417)
ob_empmg.empty_display_type = 'SPHERE'
ob_empmg.empty_image_offset = (0.0, 0.0)
ob_empmg.lineart.crease_threshold = 0.0
ob_empgg.location = (1.142, -5.658, 0.0)
ob_empgg.scale = (0.417, 0.417, 0.417)
ob_empgg.empty_display_type = 'SPHERE'
ob_empgg.empty_image_offset = (0.0, 0.0)
ob_empgg.lineart.crease_threshold = 0.0
ob_bdd.location = (-1.165, 9.37, 0.5712)
ob_bdd.scale = (0.2495, 0.2496, 0.2496)
ob_bdd.lineart.crease_threshold = 0.0
_c = ob_bdd.constraints.new('LIMIT_LOCATION'); _c.name = 'Limit Location'
_c.use_min_z = True
_c.use_max_z = True
_c.max_z = 0.5712
ob_bmd.location = (-0.3825, 9.37, 0.5712)
ob_bmd.scale = (0.2495, 0.2496, 0.2496)
ob_bmd.lineart.crease_threshold = 0.0
_c = ob_bmd.constraints.new('LIMIT_LOCATION'); _c.name = 'Limit Location'
_c.use_min_z = True
_c.use_max_z = True
_c.max_z = 0.5712
ob_bmg.location = (0.4116, 9.37, 0.5712)
ob_bmg.scale = (0.2495, 0.2496, 0.2496)
ob_bmg.lineart.crease_threshold = 0.0
_c = ob_bmg.constraints.new('LIMIT_LOCATION'); _c.name = 'Limit Location'
_c.use_min_z = True
_c.use_max_z = True
_c.max_z = 0.5712
ob_bgg.location = (1.142, 9.37, 0.5712)
ob_bgg.scale = (0.25, 0.25, 0.25)
ob_bgg.lineart.crease_threshold = 0.0
_c = ob_bgg.constraints.new('LIMIT_LOCATION'); _c.name = 'Limit Location'
_c.use_min_z = True
_c.use_max_z = True
_c.max_z = 0.5712
ob_plane.location = (0.0, 0.0, 0.0)
ob_plane.scale = (1.795, 15.24, 7.794)
ob_plane.lineart.crease_threshold = 0.0
ob_lamp.location = (4.076, 1.005, 5.904)
ob_lamp.rotation_euler = (0.6503, 0.05522, 1.866)
ob_lamp.lock_rotations_4d = False
ob_lamp.empty_display_type = 'ARROWS'
ob_lamp.color = (0.0, 0.0, 0.0, 0.0)
ob_lamp.lineart.crease_threshold = 0.0
ob_spheredd.location = (-1.165, -5.658, 0.0)
ob_spheredd.scale = (0.357, 0.3581, 0.3581)
ob_spheredd.lineart.crease_threshold = 0.0
ob_spheremd.location = (-0.3825, -5.658, 0.0)
ob_spheremd.scale = (0.357, 0.3581, 0.3581)
ob_spheremd.lineart.crease_threshold = 0.0
ob_spheremg.location = (0.4116, -5.658, -0.0006633)
ob_spheremg.scale = (0.357, 0.3581, 0.3581)
ob_spheremg.lineart.crease_threshold = 0.0
ob_spheregg.location = (1.358, -5.658, 0.0)
ob_spheregg.scale = (0.357, 0.3581, 0.3581)
ob_spheregg.lineart.crease_threshold = 0.0

# ---- collection membership
col_collection_1.objects.link(ob_empdd)
col_collection_1.objects.link(ob_empmd)
col_collection_1.objects.link(ob_empmg)
col_collection_1.objects.link(ob_empgg)
col_collection_1.objects.link(ob_bdd)
col_collection_1.objects.link(ob_bmd)
col_collection_1.objects.link(ob_bmg)
col_collection_1.objects.link(ob_bgg)
col_collection_1.objects.link(ob_plane)
col_collection_1.objects.link(ob_lamp)
col_collection_2.objects.link(ob_spheredd)
col_collection_2.objects.link(ob_spheremd)
col_collection_2.objects.link(ob_spheremg)
col_collection_2.objects.link(ob_spheregg)

# ---- scene / render settings (as saved in the file)
scene.frame_start = 1; scene.frame_end = 250; scene.frame_set(0)
scene.render.engine = 'BLENDER_EEVEE_NEXT'
scene.render.resolution_percentage = 50
scene.render.dither_intensity = 0.0
scene.cycles.use_denoising = False
scene.cycles.samples = 128
scene.cycles.sampling_pattern = 'TABULATED_SOBOL'
scene.cycles.light_sampling_threshold = 0.0
scene.cycles.use_adaptive_sampling = False
scene.cycles.use_light_tree = False
scene.cycles.blur_glossy = 0.0
scene.cycles.sample_clamp_indirect = 0.0
scene.view_settings.view_transform = 'Standard'
bpy.context.view_layer.update()

# ---- added for rendering (the .blend has no active camera): camera
cam_auto = bpy.data.cameras.new('AutoCamera')
cam_auto.lens = 50.0
cam_auto.sensor_width = 36.0
cam_auto.clip_end = 1000.0
ob_auto_camera = bpy.data.objects.new('AutoCamera', cam_auto)
scene.collection.objects.link(ob_auto_camera)
ob_auto_camera.location = (28.4552, -34.1462, 22.7641)
ob_auto_camera.rotation_euler = (1.09748, -7.21219e-08, 0.694738)
scene.camera = ob_auto_camera
bpy.context.view_layer.update()

